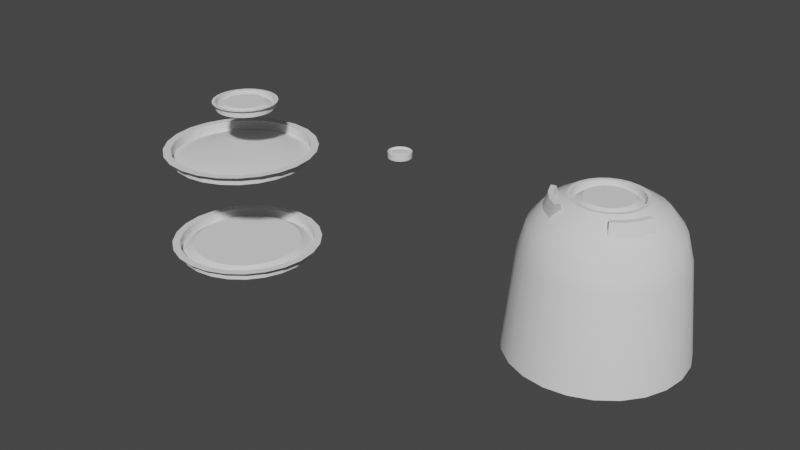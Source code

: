 # Source: Shenzhou.blend  (saved by Blender 3.0.42; exported with 4.5.12 LTS)
import bpy
from mathutils import Matrix  # noqa: F401  (used for matrix-valued properties, if any)

bpy.ops.wm.read_factory_settings(use_empty=True)
scene = bpy.context.scene
scene.name = 'Scene'

# ---- collections
col_collection = bpy.data.collections.new('Collection'); scene.collection.children.link(col_collection)

# ---- node groups
ng_auto_smooth = bpy.data.node_groups.new('Auto Smooth', 'GeometryNodeTree')
_s = ng_auto_smooth.interface.new_socket(name='Geometry', in_out='OUTPUT', socket_type='NodeSocketGeometry')
_s = ng_auto_smooth.interface.new_socket(name='Geometry', in_out='INPUT', socket_type='NodeSocketGeometry')
_s = ng_auto_smooth.interface.new_socket(name='Angle', in_out='INPUT', socket_type='NodeSocketFloat')
_s.subtype = 'ANGLE'
_s.min_value = 0.0
_s.max_value = 3.142
ng_auto_smooth.is_modifier = True
_N = ng_auto_smooth.nodes; _L = ng_auto_smooth.links
n0 = _N.new('NodeGroupOutput'); n0.name = 'Group Output'; n0.location = (480, -100)
n1 = _N.new('NodeGroupInput'); n1.name = 'Group Input'; n1.location = (-420, -300)
n2 = _N.new('NodeGroupInput'); n2.name = 'Group Input.001'; n2.location = (-60, -100)
n3 = _N.new('GeometryNodeSetShadeSmooth'); n3.name = 'Set Shade Smooth'; n3.location = (120, -100)
n3.domain = 'EDGE'
n4 = _N.new('GeometryNodeSetShadeSmooth'); n4.name = 'Set Shade Smooth.001'; n4.location = (300, -100)
n5 = _N.new('GeometryNodeInputMeshEdgeAngle'); n5.name = 'Edge Angle'; n5.location = (-420, -220)
n6 = _N.new('GeometryNodeInputEdgeSmooth'); n6.name = 'Is Edge Smooth'; n6.location = (-60, -160)
n7 = _N.new('GeometryNodeInputShadeSmooth'); n7.name = 'Is Face Smooth'; n7.location = (-240, -340)
n8 = _N.new('FunctionNodeBooleanMath'); n8.name = 'Boolean Math'; n8.location = (-60, -220)
n9 = _N.new('FunctionNodeCompare'); n9.name = 'Compare'; n9.location = (-240, -180)
n9.operation = 'LESS_EQUAL'
_L.new(n5.outputs[0], n9.inputs[0])
_L.new(n4.outputs[0], n0.inputs[0])
_L.new(n1.outputs[1], n9.inputs[1])
_L.new(n9.outputs[0], n8.inputs[0])
_L.new(n7.outputs[0], n8.inputs[1])
_L.new(n2.outputs[0], n3.inputs[0])
_L.new(n6.outputs[0], n3.inputs[1])
_L.new(n3.outputs[0], n4.inputs[0])
_L.new(n8.outputs[0], n3.inputs[2])
n0.is_active_output = True

# ---- world
world_world = bpy.data.worlds.new('World'); scene.world = world_world
world_world.use_nodes = True; world_world.node_tree.nodes.clear()
_N = world_world.node_tree.nodes; _L = world_world.node_tree.links
n0 = _N.new('ShaderNodeOutputWorld'); n0.name = 'World Output'; n0.location = (300, 300)
n1 = _N.new('ShaderNodeBackground'); n1.name = 'Background'; n1.location = (10, 300)
n1.inputs[0].default_value = (0.05088, 0.05088, 0.05088, 1.0)
_L.new(n1.outputs[0], n0.inputs[0])
n0.is_active_output = True
world_world.color = (0.05088, 0.05088, 0.05088)
world_world.use_sun_shadow = False
world_world.sun_shadow_jitter_overblur = 0.0

# ---- meshes
me_cylinder_001 = bpy.data.meshes.new('Cylinder.001')
me_cylinder_001.from_pydata([(0.0, 0.75, -0.6), (-1.863e-09, 0.48, 0.6), (0.1941, 0.7244, -0.6), (0.1242, 0.4636, 0.6), (0.375, 0.6495, -0.6), (0.24, 0.4157, 0.6), (0.5303, 0.5303, -0.6), (0.3394, 0.3394, 0.6), (0.6495, 0.375, -0.6), (0.4157, 0.24, 0.6), (0.7244, 0.1941, -0.6), (0.4636, 0.1242, 0.6), (0.75, -3.278e-08, -0.6), (0.48, -2.178e-08, 0.6), (0.7244, -0.1941, -0.6), (0.4636, -0.1242, 0.6), (0.6495, -0.375, -0.6), (0.4157, -0.24, 0.6), (0.5303, -0.5303, -0.6), (0.3394, -0.3394, 0.6), (0.375, -0.6495, -0.6), (0.24, -0.4157, 0.6), (0.1941, -0.7244, -0.6), (0.1242, -0.4636, 0.6), (-6.557e-08, -0.75, -0.6), (-4.383e-08, -0.48, 0.6), (-0.1941, -0.7244, -0.6), (-0.1242, -0.4636, 0.6), (-0.375, -0.6495, -0.6), (-0.24, -0.4157, 0.6), (-0.5303, -0.5303, -0.6), (-0.3394, -0.3394, 0.6), (-0.6495, -0.375, -0.6), (-0.4157, -0.24, 0.6), (-0.7244, -0.1941, -0.6), (-0.4636, -0.1242, 0.6), (-0.75, 8.944e-09, -0.6), (-0.48, 4.929e-09, 0.6), (-0.7244, 0.1941, -0.6), (-0.4636, 0.1242, 0.6), (-0.6495, 0.375, -0.6), (-0.4157, 0.24, 0.6), (-0.5303, 0.5303, -0.6), (-0.3394, 0.3394, 0.6), (-0.375, 0.6495, -0.6), (-0.24, 0.4157, 0.6), (-0.1941, 0.7244, -0.6), (-0.1242, 0.4636, 0.6), (0.08088, 0.3019, 0.7), (-3.622e-09, 0.3125, 0.7), (0.1562, 0.2706, 0.7), (0.221, 0.221, 0.7), (0.2706, 0.1562, 0.7), (0.3019, 0.08088, 0.7), (0.3125, -1.656e-08, 0.7), (0.3019, -0.08088, 0.7), (0.2706, -0.1563, 0.7), (0.221, -0.221, 0.7), (0.1563, -0.2706, 0.7), (0.08088, -0.3019, 0.7), (-3.094e-08, -0.3125, 0.7), (-0.08088, -0.3019, 0.7), (-0.1562, -0.2706, 0.7), (-0.221, -0.221, 0.7), (-0.2706, -0.1562, 0.7), (-0.3019, -0.08088, 0.7), (-0.3125, 8.291e-10, 0.7), (-0.3019, 0.08088, 0.7), (-0.2706, 0.1562, 0.7), (-0.221, 0.221, 0.7), (-0.1563, 0.2706, 0.7), (-0.08088, 0.3019, 0.7), (-1.748e-10, 0.5996, 0.45), (0.1552, 0.5792, 0.45), (0.2998, 0.5193, 0.45), (0.424, 0.424, 0.45), (0.5193, 0.2998, 0.45), (0.5792, 0.1552, 0.45), (0.5996, -2.621e-08, 0.45), (0.5792, -0.1552, 0.45), (0.5193, -0.2998, 0.45), (0.424, -0.424, 0.45), (0.2998, -0.5193, 0.45), (0.1552, -0.5792, 0.45), (-5.259e-08, -0.5996, 0.45), (-0.1552, -0.5792, 0.45), (-0.2998, -0.5193, 0.45), (-0.424, -0.424, 0.45), (-0.5193, -0.2998, 0.45), (-0.5792, -0.1552, 0.45), (-0.5996, 7.147e-09, 0.45), (-0.5792, 0.1552, 0.45), (-0.5193, 0.2998, 0.45), (-0.424, 0.424, 0.45), (-0.2998, 0.5193, 0.45), (-0.1552, 0.5792, 0.45), (0.1715, 0.6401, 0.216), (0.3313, 0.5739, 0.216), (0.4686, 0.4686, 0.216), (0.5739, 0.3313, 0.216), (0.6401, 0.1715, 0.216), (0.6627, -2.912e-08, 0.216), (0.6401, -0.1715, 0.216), (0.5739, -0.3313, 0.216), (0.4686, -0.4686, 0.216), (0.3313, -0.5739, 0.216), (0.1715, -0.6401, 0.216), (-5.697e-08, -0.6627, 0.216), (-0.1715, -0.6401, 0.216), (-0.3313, -0.5739, 0.216), (-0.4686, -0.4686, 0.216), (-0.5739, -0.3313, 0.216), (-0.6401, -0.1715, 0.216), (-0.6627, 7.745e-09, 0.216), (-0.6401, 0.1715, 0.216), (-0.5739, 0.3313, 0.216), (-0.4686, 0.4686, 0.216), (-0.3313, 0.5739, 0.216), (-0.1715, 0.6401, 0.216), (9.659e-10, 0.6627, 0.216)], [], [(72, 1, 3, 73), (73, 3, 5, 74), (74, 5, 7, 75), (75, 7, 9, 76), (76, 9, 11, 77), (77, 11, 13, 78), (78, 13, 15, 79), (79, 15, 17, 80), (80, 17, 19, 81), (81, 19, 21, 82), (82, 21, 23, 83), (83, 23, 25, 84), (84, 25, 27, 85), (85, 27, 29, 86), (86, 29, 31, 87), (87, 31, 33, 88), (88, 33, 35, 89), (89, 35, 37, 90), (90, 37, 39, 91), (91, 39, 41, 92), (92, 41, 43, 93), (93, 43, 45, 94), (11, 9, 52, 53), (94, 45, 47, 95), (95, 47, 1, 72), (21, 19, 57, 58), (31, 29, 62, 63), (41, 39, 67, 68), (7, 5, 50, 51), (17, 15, 55, 56), (3, 1, 49, 48), (27, 25, 60, 61), (37, 35, 65, 66), (47, 45, 70, 71), (13, 11, 53, 54), (23, 21, 58, 59), (33, 31, 63, 64), (43, 41, 68, 69), (9, 7, 51, 52), (19, 17, 56, 57), (29, 27, 61, 62), (39, 37, 66, 67), (1, 47, 71, 49), (5, 3, 48, 50), (15, 13, 54, 55), (25, 23, 59, 60), (35, 33, 64, 65), (45, 43, 69, 70), (118, 95, 72, 119), (117, 94, 95, 118), (116, 93, 94, 117), (115, 92, 93, 116), (114, 91, 92, 115), (113, 90, 91, 114), (112, 89, 90, 113), (111, 88, 89, 112), (110, 87, 88, 111), (109, 86, 87, 110), (108, 85, 86, 109), (107, 84, 85, 108), (106, 83, 84, 107), (105, 82, 83, 106), (104, 81, 82, 105), (103, 80, 81, 104), (102, 79, 80, 103), (101, 78, 79, 102), (100, 77, 78, 101), (99, 76, 77, 100), (98, 75, 76, 99), (97, 74, 75, 98), (96, 73, 74, 97), (119, 72, 73, 96), (0, 119, 96, 2), (2, 96, 97, 4), (4, 97, 98, 6), (6, 98, 99, 8), (8, 99, 100, 10), (10, 100, 101, 12), (12, 101, 102, 14), (14, 102, 103, 16), (16, 103, 104, 18), (18, 104, 105, 20), (20, 105, 106, 22), (22, 106, 107, 24), (24, 107, 108, 26), (26, 108, 109, 28), (28, 109, 110, 30), (30, 110, 111, 32), (32, 111, 112, 34), (34, 112, 113, 36), (36, 113, 114, 38), (38, 114, 115, 40), (40, 115, 116, 42), (42, 116, 117, 44), (44, 117, 118, 46), (46, 118, 119, 0)])
me_cylinder_001.polygons.foreach_set('use_smooth', [True] * 96)
_uv = me_cylinder_001.uv_layers.new(name='UVMap')
_uv.uv.foreach_set('vector', [1.0, 0.925, 1.0, 1.0, 0.9583, 1.0, 0.9583, 0.925, 0.9583, 0.925, 0.9583, 1.0, 0.9167, 1.0, 0.9167, 0.925, 0.9167, 0.925, 0.9167, 1.0, 0.875, 1.0, 0.875, 0.925, 0.875, 0.925, 0.875, 1.0, 0.8333, 1.0, 0.8333, 0.925, 0.8333, 0.925, 0.8333, 1.0, 0.7917, 1.0, 0.7917, 0.925, 0.7917, 0.925, 0.7917, 1.0, 0.75, 1.0, 0.75, 0.925, 0.75, 0.925, 0.75, 1.0, 0.7083, 1.0, 0.7083, 0.925, 0.7083, 0.925, 0.7083, 1.0, 0.6667, 1.0, 0.6667, 0.925, 0.6667, 0.925, 0.6667, 1.0, 0.625, 1.0, 0.625, 0.925, 0.625, 0.925, 0.625, 1.0, 0.5833, 1.0, 0.5833, 0.925, 0.5833, 0.925, 0.5833, 1.0, 0.5417, 1.0, 0.5417, 0.925, 0.5417, 0.925, 0.5417, 1.0, 0.5, 1.0, 0.5, 0.925, 0.5, 0.925, 0.5, 1.0, 0.4583, 1.0, 0.4583, 0.925, 0.4583, 0.925, 0.4583, 1.0, 0.4167, 1.0, 0.4167, 0.925, 0.4167, 0.925, 0.4167, 1.0, 0.375, 1.0, 0.375, 0.925, 0.375, 0.925, 0.375, 1.0, 0.3333, 1.0, 0.3333, 0.925, 0.3333, 0.925, 0.3333, 1.0, 0.2917, 1.0, 0.2917, 0.925, 0.2917, 0.925, 0.2917, 1.0, 0.25, 1.0, 0.25, 0.925, 0.25, 0.925, 0.25, 1.0, 0.2083, 1.0, 0.2083, 0.925, 0.2083, 0.925, 0.2083, 1.0, 0.1667, 1.0, 0.1667, 0.925, 0.1667, 0.925, 0.1667, 1.0, 0.125, 1.0, 0.125, 0.925, 0.125, 0.925, 0.125, 1.0, 0.08333, 1.0, 0.08333, 0.925, 0.7917, 1.0, 0.8333, 1.0, 0.8333, 1.0, 0.7917, 1.0, 0.08333, 0.925, 0.08333, 1.0, 0.04167, 1.0, 0.04167, 0.925, 0.04167, 0.925, 0.04167, 1.0, -1.863e-07, 1.0, -1.863e-07, 0.925, 0.5833, 1.0, 0.625, 1.0, 0.625, 1.0, 0.5833, 1.0, 0.375, 1.0, 0.4167, 1.0, 0.4167, 1.0, 0.375, 1.0, 0.1667, 1.0, 0.2083, 1.0, 0.2083, 1.0, 0.1667, 1.0, 0.875, 1.0, 0.9167, 1.0, 0.9167, 1.0, 0.875, 1.0, 0.6667, 1.0, 0.7083, 1.0, 0.7083, 1.0, 0.6667, 1.0, 0.9583, 1.0, 1.0, 1.0, 1.0, 1.0, 0.9583, 1.0, 0.4583, 1.0, 0.5, 1.0, 0.5, 1.0, 0.4583, 1.0, 0.25, 1.0, 0.2917, 1.0, 0.2917, 1.0, 0.25, 1.0, 0.04167, 1.0, 0.08333, 1.0, 0.08333, 1.0, 0.04167, 1.0, 0.75, 1.0, 0.7917, 1.0, 0.7917, 1.0, 0.75, 1.0, 0.5417, 1.0, 0.5833, 1.0, 0.5833, 1.0, 0.5417, 1.0, 0.3333, 1.0, 0.375, 1.0, 0.375, 1.0, 0.3333, 1.0, 0.125, 1.0, 0.1667, 1.0, 0.1667, 1.0, 0.125, 1.0, 0.8333, 1.0, 0.875, 1.0, 0.875, 1.0, 0.8333, 1.0, 0.625, 1.0, 0.6667, 1.0, 0.6667, 1.0, 0.625, 1.0, 0.4167, 1.0, 0.4583, 1.0, 0.4583, 1.0, 0.4167, 1.0, 0.2083, 1.0, 0.25, 1.0, 0.25, 1.0, 0.2083, 1.0, -1.863e-07, 1.0, 0.04167, 1.0, 0.04167, 1.0, -1.863e-07, 1.0, 0.9167, 1.0, 0.9583, 1.0, 0.9583, 1.0, 0.9167, 1.0, 0.7083, 1.0, 0.75, 1.0, 0.75, 1.0, 0.7083, 1.0, 0.5, 1.0, 0.5417, 1.0, 0.5417, 1.0, 0.5, 1.0, 0.2917, 1.0, 0.3333, 1.0, 0.3333, 1.0, 0.2917, 1.0, 0.08333, 1.0, 0.125, 1.0, 0.125, 1.0, 0.08333, 1.0, 0.04167, 0.84, 0.04167, 0.925, -1.863e-07, 0.925, -1.863e-07, 0.84, 0.08333, 0.84, 0.08333, 0.925, 0.04167, 0.925, 0.04167, 0.84, 0.125, 0.84, 0.125, 0.925, 0.08333, 0.925, 0.08333, 0.84, 0.1667, 0.84, 0.1667, 0.925, 0.125, 0.925, 0.125, 0.84, 0.2083, 0.84, 0.2083, 0.925, 0.1667, 0.925, 0.1667, 0.84, 0.25, 0.84, 0.25, 0.925, 0.2083, 0.925, 0.2083, 0.84, 0.2917, 0.84, 0.2917, 0.925, 0.25, 0.925, 0.25, 0.84, 0.3333, 0.84, 0.3333, 0.925, 0.2917, 0.925, 0.2917, 0.84, 0.375, 0.84, 0.375, 0.925, 0.3333, 0.925, 0.3333, 0.84, 0.4167, 0.84, 0.4167, 0.925, 0.375, 0.925, 0.375, 0.84, 0.4583, 0.84, 0.4583, 0.925, 0.4167, 0.925, 0.4167, 0.84, 0.5, 0.84, 0.5, 0.925, 0.4583, 0.925, 0.4583, 0.84, 0.5417, 0.84, 0.5417, 0.925, 0.5, 0.925, 0.5, 0.84, 0.5833, 0.84, 0.5833, 0.925, 0.5417, 0.925, 0.5417, 0.84, 0.625, 0.84, 0.625, 0.925, 0.5833, 0.925, 0.5833, 0.84, 0.6667, 0.84, 0.6667, 0.925, 0.625, 0.925, 0.625, 0.84, 0.7083, 0.84, 0.7083, 0.925, 0.6667, 0.925, 0.6667, 0.84, 0.75, 0.84, 0.75, 0.925, 0.7083, 0.925, 0.7083, 0.84, 0.7917, 0.84, 0.7917, 0.925, 0.75, 0.925, 0.75, 0.84, 0.8333, 0.84, 0.8333, 0.925, 0.7917, 0.925, 0.7917, 0.84, 0.875, 0.84, 0.875, 0.925, 0.8333, 0.925, 0.8333, 0.84, 0.9167, 0.84, 0.9167, 0.925, 0.875, 0.925, 0.875, 0.84, 0.9583, 0.84, 0.9583, 0.925, 0.9167, 0.925, 0.9167, 0.84, 1.0, 0.84, 1.0, 0.925, 0.9583, 0.925, 0.9583, 0.84, 1.0, 0.5, 1.0, 0.84, 0.9583, 0.84, 0.9583, 0.5, 0.9583, 0.5, 0.9583, 0.84, 0.9167, 0.84, 0.9167, 0.5, 0.9167, 0.5, 0.9167, 0.84, 0.875, 0.84, 0.875, 0.5, 0.875, 0.5, 0.875, 0.84, 0.8333, 0.84, 0.8333, 0.5, 0.8333, 0.5, 0.8333, 0.84, 0.7917, 0.84, 0.7917, 0.5, 0.7917, 0.5, 0.7917, 0.84, 0.75, 0.84, 0.75, 0.5, 0.75, 0.5, 0.75, 0.84, 0.7083, 0.84, 0.7083, 0.5, 0.7083, 0.5, 0.7083, 0.84, 0.6667, 0.84, 0.6667, 0.5, 0.6667, 0.5, 0.6667, 0.84, 0.625, 0.84, 0.625, 0.5, 0.625, 0.5, 0.625, 0.84, 0.5833, 0.84, 0.5833, 0.5, 0.5833, 0.5, 0.5833, 0.84, 0.5417, 0.84, 0.5417, 0.5, 0.5417, 0.5, 0.5417, 0.84, 0.5, 0.84, 0.5, 0.5, 0.5, 0.5, 0.5, 0.84, 0.4583, 0.84, 0.4583, 0.5, 0.4583, 0.5, 0.4583, 0.84, 0.4167, 0.84, 0.4167, 0.5, 0.4167, 0.5, 0.4167, 0.84, 0.375, 0.84, 0.375, 0.5, 0.375, 0.5, 0.375, 0.84, 0.3333, 0.84, 0.3333, 0.5, 0.3333, 0.5, 0.3333, 0.84, 0.2917, 0.84, 0.2917, 0.5, 0.2917, 0.5, 0.2917, 0.84, 0.25, 0.84, 0.25, 0.5, 0.25, 0.5, 0.25, 0.84, 0.2083, 0.84, 0.2083, 0.5, 0.2083, 0.5, 0.2083, 0.84, 0.1667, 0.84, 0.1667, 0.5, 0.1667, 0.5, 0.1667, 0.84, 0.125, 0.84, 0.125, 0.5, 0.125, 0.5, 0.125, 0.84, 0.08333, 0.84, 0.08333, 0.5, 0.08333, 0.5, 0.08333, 0.84, 0.04167, 0.84, 0.04167, 0.5, 0.04167, 0.5, 0.04167, 0.84, -1.863e-07, 0.84, -1.863e-07, 0.5])
me_cylinder_001.use_remesh_fix_poles = True
me_cylinder_001.use_remesh_preserve_attributes = False
me_cylinder_001.update()
me_cylinder_002 = bpy.data.meshes.new('Cylinder.002')
me_cylinder_002.from_pydata([(0.0, 0.75, 0.0), (0.1941, 0.7244, 0.0), (0.375, 0.6495, 0.0), (0.5303, 0.5303, 0.0), (0.6495, 0.375, 0.0), (0.7244, 0.1941, 0.0), (0.75, -3.278e-08, 0.0), (0.7244, -0.1941, 0.0), (0.6495, -0.375, 0.0), (0.5303, -0.5303, 0.0), (0.375, -0.6495, 0.0), (0.1941, -0.7244, 0.0), (-6.557e-08, -0.75, 0.0), (-0.1941, -0.7244, 0.0), (-0.375, -0.6495, 0.0), (-0.5303, -0.5303, 0.0), (-0.6495, -0.375, 0.0), (-0.7244, -0.1941, 0.0), (-0.75, 8.944e-09, 0.0), (-0.7244, 0.1941, 0.0), (-0.6495, 0.375, 0.0), (-0.5303, 0.5303, 0.0), (-0.375, 0.6495, 0.0), (-0.1941, 0.7244, 0.0), (0.1747, 0.652, 0.0), (-2.384e-08, 0.675, 0.0), (0.3375, 0.5846, 0.0), (0.4773, 0.4773, 0.0), (0.5846, 0.3375, 0.0), (0.652, 0.1747, 0.0), (0.675, -3e-08, 0.0), (0.652, -0.1747, 0.0), (0.5846, -0.3375, 0.0), (0.4773, -0.4773, 0.0), (0.3375, -0.5846, 0.0), (0.1747, -0.652, 0.0), (-8.285e-08, -0.675, 0.0), (-0.1747, -0.652, 0.0), (-0.3375, -0.5846, 0.0), (-0.4773, -0.4773, 0.0), (-0.5846, -0.3375, 0.0), (-0.652, -0.1747, 0.0), (-0.675, 7.553e-09, 0.0), (-0.652, 0.1747, 0.0), (-0.5846, 0.3375, 0.0), (-0.4773, 0.4773, 0.0), (-0.3375, 0.5846, 0.0), (-0.1747, 0.652, 0.0), (0.1747, 0.652, -0.1), (-2.384e-08, 0.675, -0.1), (0.3375, 0.5846, -0.1), (0.4773, 0.4773, -0.1), (0.5846, 0.3375, -0.1), (0.652, 0.1747, -0.1), (0.675, -3e-08, -0.1), (0.652, -0.1747, -0.1), (0.5846, -0.3375, -0.1), (0.4773, -0.4773, -0.1), (0.3375, -0.5846, -0.1), (0.1747, -0.652, -0.1), (-8.285e-08, -0.675, -0.1), (-0.1747, -0.652, -0.1), (-0.3375, -0.5846, -0.1), (-0.4773, -0.4773, -0.1), (-0.5846, -0.3375, -0.1), (-0.652, -0.1747, -0.1), (-0.675, 7.553e-09, -0.1), (-0.652, 0.1747, -0.1), (-0.5846, 0.3375, -0.1), (-0.4773, 0.4773, -0.1), (-0.3375, 0.5846, -0.1), (-0.1747, 0.652, -0.1), (0.05241, 0.1956, -0.03), (-1.74e-07, 0.2025, -0.03), (0.1012, 0.1754, -0.03), (0.1432, 0.1432, -0.03), (0.1754, 0.1012, -0.03), (0.1956, 0.05241, -0.03), (0.2025, -1.248e-08, -0.03), (0.1956, -0.05241, -0.03), (0.1754, -0.1013, -0.03), (0.1432, -0.1432, -0.03), (0.1012, -0.1754, -0.03), (0.05241, -0.1956, -0.03), (-1.917e-07, -0.2025, -0.03), (-0.05241, -0.1956, -0.03), (-0.1013, -0.1754, -0.03), (-0.1432, -0.1432, -0.03), (-0.1754, -0.1012, -0.03), (-0.1956, -0.05241, -0.03), (-0.2025, -1.211e-09, -0.03), (-0.1956, 0.05241, -0.03), (-0.1754, 0.1012, -0.03), (-0.1432, 0.1432, -0.03), (-0.1013, 0.1754, -0.03), (-0.05241, 0.1956, -0.03), (-0.1339, 0.4999, -0.05313), (-0.09317, 0.3477, -0.03501), (-1.24e-07, 0.36, -0.03501), (-7.391e-08, 0.5175, -0.05313), (0.1339, 0.4999, -0.05313), (0.09317, 0.3477, -0.03501), (0.18, 0.3118, -0.03501), (0.2587, 0.4482, -0.05313), (-0.4482, -0.2587, -0.05313), (-0.3118, -0.18, -0.03501), (-0.3477, -0.09317, -0.03501), (-0.4999, -0.1339, -0.05313), (0.3659, -0.3659, -0.05313), (0.2546, -0.2546, -0.03501), (0.18, -0.3118, -0.03501), (0.2587, -0.4482, -0.05313), (0.2546, 0.2546, -0.03501), (0.3659, 0.3659, -0.05313), (-0.36, 1.71e-09, -0.03501), (-0.5175, 4.631e-09, -0.05313), (0.09317, -0.3477, -0.03501), (0.1339, -0.4999, -0.05313), (0.3118, 0.18, -0.03501), (0.4482, 0.2587, -0.05313), (-0.3477, 0.09317, -0.03501), (-0.4999, 0.1339, -0.05313), (-1.554e-07, -0.36, -0.03501), (-1.192e-07, -0.5175, -0.05313), (0.3477, 0.09317, -0.03501), (0.4999, 0.1339, -0.05313), (-0.3118, 0.18, -0.03501), (-0.4482, 0.2587, -0.05313), (-0.09317, -0.3477, -0.03501), (-0.1339, -0.4999, -0.05313), (0.36, -1.832e-08, -0.03501), (0.5175, -2.416e-08, -0.05313), (-0.2546, 0.2546, -0.03501), (-0.3659, 0.3659, -0.05313), (-0.18, -0.3118, -0.03501), (-0.2588, -0.4482, -0.05313), (0.3477, -0.09317, -0.03501), (0.4999, -0.1339, -0.05313), (-0.18, 0.3118, -0.03501), (-0.2588, 0.4482, -0.05313), (-0.2546, -0.2546, -0.03501), (-0.3659, -0.3659, -0.05313), (0.3118, -0.18, -0.03501), (0.4482, -0.2588, -0.05313)], [], [(11, 10, 34, 35), (37, 36, 60, 61), (16, 15, 39, 40), (21, 20, 44, 45), (4, 3, 27, 28), (9, 8, 32, 33), (14, 13, 37, 38), (19, 18, 42, 43), (0, 23, 47, 25), (2, 1, 24, 26), (7, 6, 30, 31), (12, 11, 35, 36), (17, 16, 40, 41), (22, 21, 45, 46), (5, 4, 28, 29), (10, 9, 33, 34), (15, 14, 38, 39), (20, 19, 43, 44), (3, 2, 26, 27), (8, 7, 31, 32), (1, 0, 25, 24), (13, 12, 36, 37), (18, 17, 41, 42), (23, 22, 46, 47), (6, 5, 29, 30), (98, 97, 95, 73), (30, 29, 53, 54), (45, 44, 68, 69), (38, 37, 61, 62), (31, 30, 54, 55), (46, 45, 69, 70), (39, 38, 62, 63), (32, 31, 55, 56), (47, 46, 70, 71), (24, 25, 49, 48), (40, 39, 63, 64), (33, 32, 56, 57), (25, 47, 71, 49), (26, 24, 48, 50), (41, 40, 64, 65), (34, 33, 57, 58), (27, 26, 50, 51), (42, 41, 65, 66), (35, 34, 58, 59), (28, 27, 51, 52), (43, 42, 66, 67), (36, 35, 59, 60), (29, 28, 52, 53), (44, 43, 67, 68), (72, 73, 95, 94, 93, 92, 91, 90, 89, 88, 87, 86, 85, 84, 83, 82, 81, 80, 79, 78, 77, 76, 75, 74), (102, 101, 72, 74), (106, 105, 88, 89), (110, 109, 81, 82), (112, 102, 74, 75), (114, 106, 89, 90), (116, 110, 82, 83), (118, 112, 75, 76), (120, 114, 90, 91), (122, 116, 83, 84), (124, 118, 76, 77), (126, 120, 91, 92), (128, 122, 84, 85), (130, 124, 77, 78), (132, 126, 92, 93), (134, 128, 85, 86), (136, 130, 78, 79), (138, 132, 93, 94), (140, 134, 86, 87), (142, 136, 79, 80), (97, 138, 94, 95), (101, 98, 73, 72), (105, 140, 87, 88), (109, 142, 80, 81), (57, 56, 143, 108), (108, 143, 142, 109), (64, 63, 141, 104), (104, 141, 140, 105), (48, 49, 99, 100), (100, 99, 98, 101), (71, 70, 139, 96), (96, 139, 138, 97), (56, 55, 137, 143), (143, 137, 136, 142), (63, 62, 135, 141), (141, 135, 134, 140), (70, 69, 133, 139), (139, 133, 132, 138), (55, 54, 131, 137), (137, 131, 130, 136), (62, 61, 129, 135), (135, 129, 128, 134), (69, 68, 127, 133), (133, 127, 126, 132), (54, 53, 125, 131), (131, 125, 124, 130), (61, 60, 123, 129), (129, 123, 122, 128), (68, 67, 121, 127), (127, 121, 120, 126), (53, 52, 119, 125), (125, 119, 118, 124), (60, 59, 117, 123), (123, 117, 116, 122), (67, 66, 115, 121), (121, 115, 114, 120), (52, 51, 113, 119), (119, 113, 112, 118), (59, 58, 111, 117), (117, 111, 110, 116), (66, 65, 107, 115), (115, 107, 106, 114), (51, 50, 103, 113), (113, 103, 102, 112), (58, 57, 108, 111), (111, 108, 109, 110), (65, 64, 104, 107), (107, 104, 105, 106), (50, 48, 100, 103), (103, 100, 101, 102), (49, 71, 96, 99), (99, 96, 97, 98)])
me_cylinder_002.polygons.foreach_set('use_smooth', [True] * 121)
_uv = me_cylinder_002.uv_layers.new(name='UVMap')
_uv.uv.foreach_set('vector', [0.5417, 1.0, 0.5833, 1.0, 0.5833, 1.0, 0.5417, 1.0, 0.4583, 1.0, 0.5, 1.0, 0.5, 1.0, 0.4583, 1.0, 0.3333, 1.0, 0.375, 1.0, 0.375, 1.0, 0.3333, 1.0, 0.125, 1.0, 0.1667, 1.0, 0.1667, 1.0, 0.125, 1.0, 0.8333, 1.0, 0.875, 1.0, 0.875, 1.0, 0.8333, 1.0, 0.625, 1.0, 0.6667, 1.0, 0.6667, 1.0, 0.625, 1.0, 0.4167, 1.0, 0.4583, 1.0, 0.4583, 1.0, 0.4167, 1.0, 0.2083, 1.0, 0.25, 1.0, 0.25, 1.0, 0.2083, 1.0, -1.863e-07, 1.0, 0.04167, 1.0, 0.04167, 1.0, -1.863e-07, 1.0, 0.9167, 1.0, 0.9583, 1.0, 0.9583, 1.0, 0.9167, 1.0, 0.7083, 1.0, 0.75, 1.0, 0.75, 1.0, 0.7083, 1.0, 0.5, 1.0, 0.5417, 1.0, 0.5417, 1.0, 0.5, 1.0, 0.2917, 1.0, 0.3333, 1.0, 0.3333, 1.0, 0.2917, 1.0, 0.08333, 1.0, 0.125, 1.0, 0.125, 1.0, 0.08333, 1.0, 0.7917, 1.0, 0.8333, 1.0, 0.8333, 1.0, 0.7917, 1.0, 0.5833, 1.0, 0.625, 1.0, 0.625, 1.0, 0.5833, 1.0, 0.375, 1.0, 0.4167, 1.0, 0.4167, 1.0, 0.375, 1.0, 0.1667, 1.0, 0.2083, 1.0, 0.2083, 1.0, 0.1667, 1.0, 0.875, 1.0, 0.9167, 1.0, 0.9167, 1.0, 0.875, 1.0, 0.6667, 1.0, 0.7083, 1.0, 0.7083, 1.0, 0.6667, 1.0, 0.9583, 1.0, 1.0, 1.0, 1.0, 1.0, 0.9583, 1.0, 0.4583, 1.0, 0.5, 1.0, 0.5, 1.0, 0.4583, 1.0, 0.25, 1.0, 0.2917, 1.0, 0.2917, 1.0, 0.25, 1.0, 0.04167, 1.0, 0.08333, 1.0, 0.08333, 1.0, 0.04167, 1.0, 0.75, 1.0, 0.7917, 1.0, 0.7917, 1.0, 0.75, 1.0, -1.863e-07, 1.0, 0.04167, 1.0, 0.04167, 1.0, -1.863e-07, 1.0, 0.75, 1.0, 0.7917, 1.0, 0.7917, 1.0, 0.75, 1.0, 0.125, 1.0, 0.1667, 1.0, 0.1667, 1.0, 0.125, 1.0, 0.4167, 1.0, 0.4583, 1.0, 0.4583, 1.0, 0.4167, 1.0, 0.7083, 1.0, 0.75, 1.0, 0.75, 1.0, 0.7083, 1.0, 0.08333, 1.0, 0.125, 1.0, 0.125, 1.0, 0.08333, 1.0, 0.375, 1.0, 0.4167, 1.0, 0.4167, 1.0, 0.375, 1.0, 0.6667, 1.0, 0.7083, 1.0, 0.7083, 1.0, 0.6667, 1.0, 0.04167, 1.0, 0.08333, 1.0, 0.08333, 1.0, 0.04167, 1.0, 0.9583, 1.0, 1.0, 1.0, 1.0, 1.0, 0.9583, 1.0, 0.3333, 1.0, 0.375, 1.0, 0.375, 1.0, 0.3333, 1.0, 0.625, 1.0, 0.6667, 1.0, 0.6667, 1.0, 0.625, 1.0, -1.863e-07, 1.0, 0.04167, 1.0, 0.04167, 1.0, -1.863e-07, 1.0, 0.9167, 1.0, 0.9583, 1.0, 0.9583, 1.0, 0.9167, 1.0, 0.2917, 1.0, 0.3333, 1.0, 0.3333, 1.0, 0.2917, 1.0, 0.5833, 1.0, 0.625, 1.0, 0.625, 1.0, 0.5833, 1.0, 0.875, 1.0, 0.9167, 1.0, 0.9167, 1.0, 0.875, 1.0, 0.25, 1.0, 0.2917, 1.0, 0.2917, 1.0, 0.25, 1.0, 0.5417, 1.0, 0.5833, 1.0, 0.5833, 1.0, 0.5417, 1.0, 0.8333, 1.0, 0.875, 1.0, 0.875, 1.0, 0.8333, 1.0, 0.2083, 1.0, 0.25, 1.0, 0.25, 1.0, 0.2083, 1.0, 0.5, 1.0, 0.5417, 1.0, 0.5417, 1.0, 0.5, 1.0, 0.7917, 1.0, 0.8333, 1.0, 0.8333, 1.0, 0.7917, 1.0, 0.1667, 1.0, 0.2083, 1.0, 0.2083, 1.0, 0.1667, 1.0, 0.3121, 0.4818, 0.25, 0.49, 0.1879, 0.4818, 0.13, 0.4578, 0.08029, 0.4197, 0.04215, 0.37, 0.01818, 0.3121, 0.01, 0.25, 0.01818, 0.1879, 0.04215, 0.13, 0.08029, 0.08029, 0.13, 0.04215, 0.1879, 0.01818, 0.25, 0.01, 0.3121, 0.01818, 0.37, 0.04215, 0.4197, 0.08029, 0.4578, 0.13, 0.4818, 0.1879, 0.49, 0.25, 0.4818, 0.3121, 0.4578, 0.37, 0.4197, 0.4197, 0.37, 0.4578, 0.9167, 1.0, 0.9583, 1.0, 0.9583, 1.0, 0.9167, 1.0, 0.2917, 1.0, 0.3333, 1.0, 0.3333, 1.0, 0.2917, 1.0, 0.5833, 1.0, 0.625, 1.0, 0.625, 1.0, 0.5833, 1.0, 0.875, 1.0, 0.9167, 1.0, 0.9167, 1.0, 0.875, 1.0, 0.25, 1.0, 0.2917, 1.0, 0.2917, 1.0, 0.25, 1.0, 0.5417, 1.0, 0.5833, 1.0, 0.5833, 1.0, 0.5417, 1.0, 0.8333, 1.0, 0.875, 1.0, 0.875, 1.0, 0.8333, 1.0, 0.2083, 1.0, 0.25, 1.0, 0.25, 1.0, 0.2083, 1.0, 0.5, 1.0, 0.5417, 1.0, 0.5417, 1.0, 0.5, 1.0, 0.7917, 1.0, 0.8333, 1.0, 0.8333, 1.0, 0.7917, 1.0, 0.1667, 1.0, 0.2083, 1.0, 0.2083, 1.0, 0.1667, 1.0, 0.4583, 1.0, 0.5, 1.0, 0.5, 1.0, 0.4583, 1.0, 0.75, 1.0, 0.7917, 1.0, 0.7917, 1.0, 0.75, 1.0, 0.125, 1.0, 0.1667, 1.0, 0.1667, 1.0, 0.125, 1.0, 0.4167, 1.0, 0.4583, 1.0, 0.4583, 1.0, 0.4167, 1.0, 0.7083, 1.0, 0.75, 1.0, 0.75, 1.0, 0.7083, 1.0, 0.08333, 1.0, 0.125, 1.0, 0.125, 1.0, 0.08333, 1.0, 0.375, 1.0, 0.4167, 1.0, 0.4167, 1.0, 0.375, 1.0, 0.6667, 1.0, 0.7083, 1.0, 0.7083, 1.0, 0.6667, 1.0, 0.04167, 1.0, 0.08333, 1.0, 0.08333, 1.0, 0.04167, 1.0, 0.9583, 1.0, 1.0, 1.0, 1.0, 1.0, 0.9583, 1.0, 0.3333, 1.0, 0.375, 1.0, 0.375, 1.0, 0.3333, 1.0, 0.625, 1.0, 0.6667, 1.0, 0.6667, 1.0, 0.625, 1.0, 0.625, 1.0, 0.6667, 1.0, 0.6667, 1.0, 0.625, 1.0, 0.625, 1.0, 0.6667, 1.0, 0.6667, 1.0, 0.625, 1.0, 0.3333, 1.0, 0.375, 1.0, 0.375, 1.0, 0.3333, 1.0, 0.3333, 1.0, 0.375, 1.0, 0.375, 1.0, 0.3333, 1.0, 0.9583, 1.0, 1.0, 1.0, 1.0, 1.0, 0.9583, 1.0, 0.9583, 1.0, 1.0, 1.0, 1.0, 1.0, 0.9583, 1.0, 0.04167, 1.0, 0.08333, 1.0, 0.08333, 1.0, 0.04167, 1.0, 0.04167, 1.0, 0.08333, 1.0, 0.08333, 1.0, 0.04167, 1.0, 0.6667, 1.0, 0.7083, 1.0, 0.7083, 1.0, 0.6667, 1.0, 0.6667, 1.0, 0.7083, 1.0, 0.7083, 1.0, 0.6667, 1.0, 0.375, 1.0, 0.4167, 1.0, 0.4167, 1.0, 0.375, 1.0, 0.375, 1.0, 0.4167, 1.0, 0.4167, 1.0, 0.375, 1.0, 0.08333, 1.0, 0.125, 1.0, 0.125, 1.0, 0.08333, 1.0, 0.08333, 1.0, 0.125, 1.0, 0.125, 1.0, 0.08333, 1.0, 0.7083, 1.0, 0.75, 1.0, 0.75, 1.0, 0.7083, 1.0, 0.7083, 1.0, 0.75, 1.0, 0.75, 1.0, 0.7083, 1.0, 0.4167, 1.0, 0.4583, 1.0, 0.4583, 1.0, 0.4167, 1.0, 0.4167, 1.0, 0.4583, 1.0, 0.4583, 1.0, 0.4167, 1.0, 0.125, 1.0, 0.1667, 1.0, 0.1667, 1.0, 0.125, 1.0, 0.125, 1.0, 0.1667, 1.0, 0.1667, 1.0, 0.125, 1.0, 0.75, 1.0, 0.7917, 1.0, 0.7917, 1.0, 0.75, 1.0, 0.75, 1.0, 0.7917, 1.0, 0.7917, 1.0, 0.75, 1.0, 0.4583, 1.0, 0.5, 1.0, 0.5, 1.0, 0.4583, 1.0, 0.4583, 1.0, 0.5, 1.0, 0.5, 1.0, 0.4583, 1.0, 0.1667, 1.0, 0.2083, 1.0, 0.2083, 1.0, 0.1667, 1.0, 0.1667, 1.0, 0.2083, 1.0, 0.2083, 1.0, 0.1667, 1.0, 0.7917, 1.0, 0.8333, 1.0, 0.8333, 1.0, 0.7917, 1.0, 0.7917, 1.0, 0.8333, 1.0, 0.8333, 1.0, 0.7917, 1.0, 0.5, 1.0, 0.5417, 1.0, 0.5417, 1.0, 0.5, 1.0, 0.5, 1.0, 0.5417, 1.0, 0.5417, 1.0, 0.5, 1.0, 0.2083, 1.0, 0.25, 1.0, 0.25, 1.0, 0.2083, 1.0, 0.2083, 1.0, 0.25, 1.0, 0.25, 1.0, 0.2083, 1.0, 0.8333, 1.0, 0.875, 1.0, 0.875, 1.0, 0.8333, 1.0, 0.8333, 1.0, 0.875, 1.0, 0.875, 1.0, 0.8333, 1.0, 0.5417, 1.0, 0.5833, 1.0, 0.5833, 1.0, 0.5417, 1.0, 0.5417, 1.0, 0.5833, 1.0, 0.5833, 1.0, 0.5417, 1.0, 0.25, 1.0, 0.2917, 1.0, 0.2917, 1.0, 0.25, 1.0, 0.25, 1.0, 0.2917, 1.0, 0.2917, 1.0, 0.25, 1.0, 0.875, 1.0, 0.9167, 1.0, 0.9167, 1.0, 0.875, 1.0, 0.875, 1.0, 0.9167, 1.0, 0.9167, 1.0, 0.875, 1.0, 0.5833, 1.0, 0.625, 1.0, 0.625, 1.0, 0.5833, 1.0, 0.5833, 1.0, 0.625, 1.0, 0.625, 1.0, 0.5833, 1.0, 0.2917, 1.0, 0.3333, 1.0, 0.3333, 1.0, 0.2917, 1.0, 0.2917, 1.0, 0.3333, 1.0, 0.3333, 1.0, 0.2917, 1.0, 0.9167, 1.0, 0.9583, 1.0, 0.9583, 1.0, 0.9167, 1.0, 0.9167, 1.0, 0.9583, 1.0, 0.9583, 1.0, 0.9167, 1.0, -1.863e-07, 1.0, 0.04167, 1.0, 0.04167, 1.0, -1.863e-07, 1.0, -1.863e-07, 1.0, 0.04167, 1.0, 0.04167, 1.0, -1.863e-07, 1.0])
me_cylinder_002.use_remesh_fix_poles = True
me_cylinder_002.use_remesh_preserve_attributes = False
me_cylinder_002.update()
me_cylinder_003 = bpy.data.meshes.new('Cylinder.003')
me_cylinder_003.from_pydata([(0.0, 0.3125, 0.0), (0.08088, 0.3019, 0.0), (0.1562, 0.2706, 0.0), (0.221, 0.221, 0.0), (0.2706, 0.1562, 0.0), (0.3019, 0.08088, 0.0), (0.3125, -1.366e-08, 0.0), (0.3019, -0.08088, 0.0), (0.2706, -0.1563, 0.0), (0.221, -0.221, 0.0), (0.1563, -0.2706, 0.0), (0.08088, -0.3019, 0.0), (-2.732e-08, -0.3125, 0.0), (-0.08088, -0.3019, 0.0), (-0.1562, -0.2706, 0.0), (-0.221, -0.221, 0.0), (-0.2706, -0.1562, 0.0), (-0.3019, -0.08088, 0.0), (-0.3125, 3.727e-09, 0.0), (-0.3019, 0.08088, 0.0), (-0.2706, 0.1562, 0.0), (-0.221, 0.221, 0.0), (-0.1563, 0.2706, 0.0), (-0.08088, 0.3019, 0.0), (0.07279, 0.2717, 0.0), (0.0, 0.2812, 0.0), (0.1406, 0.2436, 0.0), (0.1989, 0.1989, 0.0), (0.2436, 0.1406, 0.0), (0.2717, 0.07279, 0.0), (0.2812, -1.217e-08, 0.0), (0.2717, -0.07279, 0.0), (0.2436, -0.1406, 0.0), (0.1989, -0.1989, 0.0), (0.1406, -0.2436, 0.0), (0.07279, -0.2717, 0.0), (-2.459e-08, -0.2812, 0.0), (-0.07279, -0.2717, 0.0), (-0.1406, -0.2436, 0.0), (-0.1989, -0.1989, 0.0), (-0.2436, -0.1406, 0.0), (-0.2717, -0.07279, 0.0), (-0.2812, 3.478e-09, 0.0), (-0.2717, 0.07279, 0.0), (-0.2436, 0.1406, 0.0), (-0.1989, 0.1989, 0.0), (-0.1406, 0.2436, 0.0), (-0.07279, 0.2717, 0.0), (0.07279, 0.2717, -0.07), (0.0, 0.2812, -0.07), (0.1406, 0.2436, -0.07), (0.1989, 0.1989, -0.07), (0.2436, 0.1406, -0.07), (0.2717, 0.07279, -0.07), (0.2812, -1.217e-08, -0.07), (0.2717, -0.07279, -0.07), (0.2436, -0.1406, -0.07), (0.1989, -0.1989, -0.07), (0.1406, -0.2436, -0.07), (0.07279, -0.2717, -0.07), (-2.459e-08, -0.2812, -0.07), (-0.07279, -0.2717, -0.07), (-0.1406, -0.2436, -0.07), (-0.1989, -0.1989, -0.07), (-0.2436, -0.1406, -0.07), (-0.2717, -0.07279, -0.07), (-0.2812, 3.478e-09, -0.07), (-0.2717, 0.07279, -0.07), (-0.2436, 0.1406, -0.07), (-0.1989, 0.1989, -0.07), (-0.1406, 0.2436, -0.07), (-0.07279, 0.2717, -0.07), (0.05096, 0.1902, -0.01), (0.0, 0.1969, -0.01), (0.09844, 0.1705, -0.01), (0.1392, 0.1392, -0.01), (0.1705, 0.09844, -0.01), (0.1902, 0.05096, -0.01), (0.1969, -8.519e-09, -0.01), (0.1902, -0.05096, -0.01), (0.1705, -0.09844, -0.01), (0.1392, -0.1392, -0.01), (0.09844, -0.1705, -0.01), (0.05096, -0.1902, -0.01), (-1.721e-08, -0.1969, -0.01), (-0.05096, -0.1902, -0.01), (-0.09844, -0.1705, -0.01), (-0.1392, -0.1392, -0.01), (-0.1705, -0.09844, -0.01), (-0.1902, -0.05095, -0.01), (-0.1969, 2.435e-09, -0.01), (-0.1902, 0.05095, -0.01), (-0.1705, 0.09844, -0.01), (-0.1392, 0.1392, -0.01), (-0.09844, 0.1705, -0.01), (-0.05095, 0.1902, -0.01)], [], [(20, 19, 43, 44), (27, 26, 50, 51), (3, 2, 26, 27), (8, 7, 31, 32), (1, 0, 25, 24), (13, 12, 36, 37), (18, 17, 41, 42), (23, 22, 46, 47), (6, 5, 29, 30), (11, 10, 34, 35), (16, 15, 39, 40), (21, 20, 44, 45), (4, 3, 27, 28), (9, 8, 32, 33), (14, 13, 37, 38), (19, 18, 42, 43), (0, 23, 47, 25), (2, 1, 24, 26), (7, 6, 30, 31), (12, 11, 35, 36), (17, 16, 40, 41), (22, 21, 45, 46), (5, 4, 28, 29), (10, 9, 33, 34), (15, 14, 38, 39), (62, 61, 85, 86), (42, 41, 65, 66), (35, 34, 58, 59), (28, 27, 51, 52), (43, 42, 66, 67), (36, 35, 59, 60), (29, 28, 52, 53), (44, 43, 67, 68), (37, 36, 60, 61), (30, 29, 53, 54), (45, 44, 68, 69), (38, 37, 61, 62), (31, 30, 54, 55), (46, 45, 69, 70), (39, 38, 62, 63), (32, 31, 55, 56), (47, 46, 70, 71), (24, 25, 49, 48), (40, 39, 63, 64), (33, 32, 56, 57), (25, 47, 71, 49), (26, 24, 48, 50), (41, 40, 64, 65), (34, 33, 57, 58), (72, 73, 95, 94, 93, 92, 91, 90, 89, 88, 87, 86, 85, 84, 83, 82, 81, 80, 79, 78, 77, 76, 75, 74), (55, 54, 78, 79), (70, 69, 93, 94), (63, 62, 86, 87), (56, 55, 79, 80), (71, 70, 94, 95), (48, 49, 73, 72), (64, 63, 87, 88), (57, 56, 80, 81), (49, 71, 95, 73), (50, 48, 72, 74), (65, 64, 88, 89), (58, 57, 81, 82), (51, 50, 74, 75), (66, 65, 89, 90), (59, 58, 82, 83), (52, 51, 75, 76), (67, 66, 90, 91), (60, 59, 83, 84), (53, 52, 76, 77), (68, 67, 91, 92), (61, 60, 84, 85), (54, 53, 77, 78), (69, 68, 92, 93)])
me_cylinder_003.polygons.foreach_set('use_smooth', [True] * 73)
_uv = me_cylinder_003.uv_layers.new(name='UVMap')
_uv.uv.foreach_set('vector', [0.1667, 1.0, 0.2083, 1.0, 0.2083, 1.0, 0.1667, 1.0, 0.875, 1.0, 0.9167, 1.0, 0.9167, 1.0, 0.875, 1.0, 0.875, 1.0, 0.9167, 1.0, 0.9167, 1.0, 0.875, 1.0, 0.6667, 1.0, 0.7083, 1.0, 0.7083, 1.0, 0.6667, 1.0, 0.9583, 1.0, 1.0, 1.0, 1.0, 1.0, 0.9583, 1.0, 0.4583, 1.0, 0.5, 1.0, 0.5, 1.0, 0.4583, 1.0, 0.25, 1.0, 0.2917, 1.0, 0.2917, 1.0, 0.25, 1.0, 0.04167, 1.0, 0.08333, 1.0, 0.08333, 1.0, 0.04167, 1.0, 0.75, 1.0, 0.7917, 1.0, 0.7917, 1.0, 0.75, 1.0, 0.5417, 1.0, 0.5833, 1.0, 0.5833, 1.0, 0.5417, 1.0, 0.3333, 1.0, 0.375, 1.0, 0.375, 1.0, 0.3333, 1.0, 0.125, 1.0, 0.1667, 1.0, 0.1667, 1.0, 0.125, 1.0, 0.8333, 1.0, 0.875, 1.0, 0.875, 1.0, 0.8333, 1.0, 0.625, 1.0, 0.6667, 1.0, 0.6667, 1.0, 0.625, 1.0, 0.4167, 1.0, 0.4583, 1.0, 0.4583, 1.0, 0.4167, 1.0, 0.2083, 1.0, 0.25, 1.0, 0.25, 1.0, 0.2083, 1.0, -1.863e-07, 1.0, 0.04167, 1.0, 0.04167, 1.0, -1.863e-07, 1.0, 0.9167, 1.0, 0.9583, 1.0, 0.9583, 1.0, 0.9167, 1.0, 0.7083, 1.0, 0.75, 1.0, 0.75, 1.0, 0.7083, 1.0, 0.5, 1.0, 0.5417, 1.0, 0.5417, 1.0, 0.5, 1.0, 0.2917, 1.0, 0.3333, 1.0, 0.3333, 1.0, 0.2917, 1.0, 0.08333, 1.0, 0.125, 1.0, 0.125, 1.0, 0.08333, 1.0, 0.7917, 1.0, 0.8333, 1.0, 0.8333, 1.0, 0.7917, 1.0, 0.5833, 1.0, 0.625, 1.0, 0.625, 1.0, 0.5833, 1.0, 0.375, 1.0, 0.4167, 1.0, 0.4167, 1.0, 0.375, 1.0, 0.4167, 1.0, 0.4583, 1.0, 0.4583, 1.0, 0.4167, 1.0, 0.25, 1.0, 0.2917, 1.0, 0.2917, 1.0, 0.25, 1.0, 0.5417, 1.0, 0.5833, 1.0, 0.5833, 1.0, 0.5417, 1.0, 0.8333, 1.0, 0.875, 1.0, 0.875, 1.0, 0.8333, 1.0, 0.2083, 1.0, 0.25, 1.0, 0.25, 1.0, 0.2083, 1.0, 0.5, 1.0, 0.5417, 1.0, 0.5417, 1.0, 0.5, 1.0, 0.7917, 1.0, 0.8333, 1.0, 0.8333, 1.0, 0.7917, 1.0, 0.1667, 1.0, 0.2083, 1.0, 0.2083, 1.0, 0.1667, 1.0, 0.4583, 1.0, 0.5, 1.0, 0.5, 1.0, 0.4583, 1.0, 0.75, 1.0, 0.7917, 1.0, 0.7917, 1.0, 0.75, 1.0, 0.125, 1.0, 0.1667, 1.0, 0.1667, 1.0, 0.125, 1.0, 0.4167, 1.0, 0.4583, 1.0, 0.4583, 1.0, 0.4167, 1.0, 0.7083, 1.0, 0.75, 1.0, 0.75, 1.0, 0.7083, 1.0, 0.08333, 1.0, 0.125, 1.0, 0.125, 1.0, 0.08333, 1.0, 0.375, 1.0, 0.4167, 1.0, 0.4167, 1.0, 0.375, 1.0, 0.6667, 1.0, 0.7083, 1.0, 0.7083, 1.0, 0.6667, 1.0, 0.04167, 1.0, 0.08333, 1.0, 0.08333, 1.0, 0.04167, 1.0, 0.9583, 1.0, 1.0, 1.0, 1.0, 1.0, 0.9583, 1.0, 0.3333, 1.0, 0.375, 1.0, 0.375, 1.0, 0.3333, 1.0, 0.625, 1.0, 0.6667, 1.0, 0.6667, 1.0, 0.625, 1.0, -1.863e-07, 1.0, 0.04167, 1.0, 0.04167, 1.0, -1.863e-07, 1.0, 0.9167, 1.0, 0.9583, 1.0, 0.9583, 1.0, 0.9167, 1.0, 0.2917, 1.0, 0.3333, 1.0, 0.3333, 1.0, 0.2917, 1.0, 0.5833, 1.0, 0.625, 1.0, 0.625, 1.0, 0.5833, 1.0, 0.3121, 0.4818, 0.25, 0.49, 0.1879, 0.4818, 0.13, 0.4578, 0.08029, 0.4197, 0.04215, 0.37, 0.01818, 0.3121, 0.01, 0.25, 0.01818, 0.1879, 0.04215, 0.13, 0.08029, 0.08029, 0.13, 0.04215, 0.1879, 0.01818, 0.25, 0.01, 0.3121, 0.01818, 0.37, 0.04215, 0.4197, 0.08029, 0.4578, 0.13, 0.4818, 0.1879, 0.49, 0.25, 0.4818, 0.3121, 0.4578, 0.37, 0.4197, 0.4197, 0.37, 0.4578, 0.7083, 1.0, 0.75, 1.0, 0.75, 1.0, 0.7083, 1.0, 0.08333, 1.0, 0.125, 1.0, 0.125, 1.0, 0.08333, 1.0, 0.375, 1.0, 0.4167, 1.0, 0.4167, 1.0, 0.375, 1.0, 0.6667, 1.0, 0.7083, 1.0, 0.7083, 1.0, 0.6667, 1.0, 0.04167, 1.0, 0.08333, 1.0, 0.08333, 1.0, 0.04167, 1.0, 0.9583, 1.0, 1.0, 1.0, 1.0, 1.0, 0.9583, 1.0, 0.3333, 1.0, 0.375, 1.0, 0.375, 1.0, 0.3333, 1.0, 0.625, 1.0, 0.6667, 1.0, 0.6667, 1.0, 0.625, 1.0, -1.863e-07, 1.0, 0.04167, 1.0, 0.04167, 1.0, -1.863e-07, 1.0, 0.9167, 1.0, 0.9583, 1.0, 0.9583, 1.0, 0.9167, 1.0, 0.2917, 1.0, 0.3333, 1.0, 0.3333, 1.0, 0.2917, 1.0, 0.5833, 1.0, 0.625, 1.0, 0.625, 1.0, 0.5833, 1.0, 0.875, 1.0, 0.9167, 1.0, 0.9167, 1.0, 0.875, 1.0, 0.25, 1.0, 0.2917, 1.0, 0.2917, 1.0, 0.25, 1.0, 0.5417, 1.0, 0.5833, 1.0, 0.5833, 1.0, 0.5417, 1.0, 0.8333, 1.0, 0.875, 1.0, 0.875, 1.0, 0.8333, 1.0, 0.2083, 1.0, 0.25, 1.0, 0.25, 1.0, 0.2083, 1.0, 0.5, 1.0, 0.5417, 1.0, 0.5417, 1.0, 0.5, 1.0, 0.7917, 1.0, 0.8333, 1.0, 0.8333, 1.0, 0.7917, 1.0, 0.1667, 1.0, 0.2083, 1.0, 0.2083, 1.0, 0.1667, 1.0, 0.4583, 1.0, 0.5, 1.0, 0.5, 1.0, 0.4583, 1.0, 0.75, 1.0, 0.7917, 1.0, 0.7917, 1.0, 0.75, 1.0, 0.125, 1.0, 0.1667, 1.0, 0.1667, 1.0, 0.125, 1.0])
me_cylinder_003.use_remesh_fix_poles = True
me_cylinder_003.use_remesh_preserve_attributes = False
me_cylinder_003.update()
me_cylinder_005 = bpy.data.meshes.new('Cylinder.005')
me_cylinder_005.from_pydata([(0.0, 0.75, -2.235e-08), (0.1941, 0.7244, -2.235e-08), (0.375, 0.6495, -2.235e-08), (0.5303, 0.5303, -2.235e-08), (0.6495, 0.375, -2.235e-08), (0.7244, 0.1941, -2.235e-08), (0.75, -3.278e-08, -2.235e-08), (0.7244, -0.1941, -2.235e-08), (0.6495, -0.375, -2.235e-08), (0.5303, -0.5303, -2.235e-08), (0.375, -0.6495, -2.235e-08), (0.1941, -0.7244, -2.235e-08), (-6.557e-08, -0.75, -2.235e-08), (-0.1941, -0.7244, -2.235e-08), (-0.375, -0.6495, -2.235e-08), (-0.5303, -0.5303, -2.235e-08), (-0.6495, -0.375, -2.235e-08), (-0.7244, -0.1941, -2.235e-08), (-0.75, 8.944e-09, -2.235e-08), (-0.7244, 0.1941, -2.235e-08), (-0.6495, 0.375, -2.235e-08), (-0.5303, 0.5303, -2.235e-08), (-0.375, 0.6495, -2.235e-08), (-0.1941, 0.7244, -2.235e-08), (0.1747, 0.652, -2.012e-08), (-2.384e-08, 0.675, -2.012e-08), (0.3375, 0.5846, -2.012e-08), (0.4773, 0.4773, -2.012e-08), (0.5846, 0.3375, -2.012e-08), (0.652, 0.1747, -2.012e-08), (0.675, -3e-08, -2.012e-08), (0.652, -0.1747, -2.012e-08), (0.5846, -0.3375, -2.012e-08), (0.4773, -0.4773, -2.012e-08), (0.3375, -0.5846, -2.012e-08), (0.1747, -0.652, -2.012e-08), (-8.285e-08, -0.675, -2.012e-08), (-0.1747, -0.652, -2.012e-08), (-0.3375, -0.5846, -2.012e-08), (-0.4773, -0.4773, -2.012e-08), (-0.5846, -0.3375, -2.012e-08), (-0.652, -0.1747, -2.012e-08), (-0.675, 7.553e-09, -2.012e-08), (-0.652, 0.1747, -2.012e-08), (-0.5846, 0.3375, -2.012e-08), (-0.4773, 0.4773, -2.012e-08), (-0.3375, 0.5846, -2.012e-08), (-0.1747, 0.652, -2.012e-08), (0.1747, 0.652, -0.1), (-2.384e-08, 0.675, -0.1), (0.3375, 0.5846, -0.1), (0.4773, 0.4773, -0.1), (0.5846, 0.3375, -0.1), (0.652, 0.1747, -0.1), (0.675, -3e-08, -0.1), (0.652, -0.1747, -0.1), (0.5846, -0.3375, -0.1), (0.4773, -0.4773, -0.1), (0.3375, -0.5846, -0.1), (0.1747, -0.652, -0.1), (-8.285e-08, -0.675, -0.1), (-0.1747, -0.652, -0.1), (-0.3375, -0.5846, -0.1), (-0.4773, -0.4773, -0.1), (-0.5846, -0.3375, -0.1), (-0.652, -0.1747, -0.1), (-0.675, 7.553e-09, -0.1), (-0.652, 0.1747, -0.1), (-0.5846, 0.3375, -0.1), (-0.4773, 0.4773, -0.1), (-0.3375, 0.5846, -0.1), (-0.1747, 0.652, -0.1), (0.1398, 0.5216, -0.02), (-6.676e-08, 0.54, -0.02), (0.27, 0.4677, -0.02), (0.3818, 0.3818, -0.02), (0.4677, 0.27, -0.02), (0.5216, 0.1398, -0.02), (0.54, -2.499e-08, -0.02), (0.5216, -0.1398, -0.02), (0.4677, -0.27, -0.02), (0.3818, -0.3818, -0.02), (0.27, -0.4677, -0.02), (0.1398, -0.5216, -0.02), (-1.14e-07, -0.54, -0.02), (-0.1398, -0.5216, -0.02), (-0.27, -0.4677, -0.02), (-0.3818, -0.3818, -0.02), (-0.4677, -0.27, -0.02), (-0.5216, -0.1398, -0.02), (-0.54, 5.049e-09, -0.02), (-0.5216, 0.1398, -0.02), (-0.4677, 0.27, -0.02), (-0.3818, 0.3818, -0.02), (-0.27, 0.4677, -0.02), (-0.1398, 0.5216, -0.02)], [], [(11, 10, 34, 35), (37, 36, 60, 61), (16, 15, 39, 40), (21, 20, 44, 45), (4, 3, 27, 28), (9, 8, 32, 33), (14, 13, 37, 38), (19, 18, 42, 43), (0, 23, 47, 25), (2, 1, 24, 26), (7, 6, 30, 31), (12, 11, 35, 36), (17, 16, 40, 41), (22, 21, 45, 46), (5, 4, 28, 29), (10, 9, 33, 34), (15, 14, 38, 39), (20, 19, 43, 44), (3, 2, 26, 27), (8, 7, 31, 32), (1, 0, 25, 24), (13, 12, 36, 37), (18, 17, 41, 42), (23, 22, 46, 47), (6, 5, 29, 30), (49, 71, 95, 73), (30, 29, 53, 54), (45, 44, 68, 69), (38, 37, 61, 62), (31, 30, 54, 55), (46, 45, 69, 70), (39, 38, 62, 63), (32, 31, 55, 56), (47, 46, 70, 71), (24, 25, 49, 48), (40, 39, 63, 64), (33, 32, 56, 57), (25, 47, 71, 49), (26, 24, 48, 50), (41, 40, 64, 65), (34, 33, 57, 58), (27, 26, 50, 51), (42, 41, 65, 66), (35, 34, 58, 59), (28, 27, 51, 52), (43, 42, 66, 67), (36, 35, 59, 60), (29, 28, 52, 53), (44, 43, 67, 68), (72, 73, 95, 94, 93, 92, 91, 90, 89, 88, 87, 86, 85, 84, 83, 82, 81, 80, 79, 78, 77, 76, 75, 74), (50, 48, 72, 74), (65, 64, 88, 89), (58, 57, 81, 82), (51, 50, 74, 75), (66, 65, 89, 90), (59, 58, 82, 83), (52, 51, 75, 76), (67, 66, 90, 91), (60, 59, 83, 84), (53, 52, 76, 77), (68, 67, 91, 92), (61, 60, 84, 85), (54, 53, 77, 78), (69, 68, 92, 93), (62, 61, 85, 86), (55, 54, 78, 79), (70, 69, 93, 94), (63, 62, 86, 87), (56, 55, 79, 80), (71, 70, 94, 95), (48, 49, 73, 72), (64, 63, 87, 88), (57, 56, 80, 81)])
me_cylinder_005.polygons.foreach_set('use_smooth', [True] * 73)
_uv = me_cylinder_005.uv_layers.new(name='UVMap')
_uv.uv.foreach_set('vector', [0.5417, 1.0, 0.5833, 1.0, 0.5833, 1.0, 0.5417, 1.0, 0.4583, 1.0, 0.5, 1.0, 0.5, 1.0, 0.4583, 1.0, 0.3333, 1.0, 0.375, 1.0, 0.375, 1.0, 0.3333, 1.0, 0.125, 1.0, 0.1667, 1.0, 0.1667, 1.0, 0.125, 1.0, 0.8333, 1.0, 0.875, 1.0, 0.875, 1.0, 0.8333, 1.0, 0.625, 1.0, 0.6667, 1.0, 0.6667, 1.0, 0.625, 1.0, 0.4167, 1.0, 0.4583, 1.0, 0.4583, 1.0, 0.4167, 1.0, 0.2083, 1.0, 0.25, 1.0, 0.25, 1.0, 0.2083, 1.0, -1.863e-07, 1.0, 0.04167, 1.0, 0.04167, 1.0, -1.863e-07, 1.0, 0.9167, 1.0, 0.9583, 1.0, 0.9583, 1.0, 0.9167, 1.0, 0.7083, 1.0, 0.75, 1.0, 0.75, 1.0, 0.7083, 1.0, 0.5, 1.0, 0.5417, 1.0, 0.5417, 1.0, 0.5, 1.0, 0.2917, 1.0, 0.3333, 1.0, 0.3333, 1.0, 0.2917, 1.0, 0.08333, 1.0, 0.125, 1.0, 0.125, 1.0, 0.08333, 1.0, 0.7917, 1.0, 0.8333, 1.0, 0.8333, 1.0, 0.7917, 1.0, 0.5833, 1.0, 0.625, 1.0, 0.625, 1.0, 0.5833, 1.0, 0.375, 1.0, 0.4167, 1.0, 0.4167, 1.0, 0.375, 1.0, 0.1667, 1.0, 0.2083, 1.0, 0.2083, 1.0, 0.1667, 1.0, 0.875, 1.0, 0.9167, 1.0, 0.9167, 1.0, 0.875, 1.0, 0.6667, 1.0, 0.7083, 1.0, 0.7083, 1.0, 0.6667, 1.0, 0.9583, 1.0, 1.0, 1.0, 1.0, 1.0, 0.9583, 1.0, 0.4583, 1.0, 0.5, 1.0, 0.5, 1.0, 0.4583, 1.0, 0.25, 1.0, 0.2917, 1.0, 0.2917, 1.0, 0.25, 1.0, 0.04167, 1.0, 0.08333, 1.0, 0.08333, 1.0, 0.04167, 1.0, 0.75, 1.0, 0.7917, 1.0, 0.7917, 1.0, 0.75, 1.0, -1.863e-07, 1.0, 0.04167, 1.0, 0.04167, 1.0, -1.863e-07, 1.0, 0.75, 1.0, 0.7917, 1.0, 0.7917, 1.0, 0.75, 1.0, 0.125, 1.0, 0.1667, 1.0, 0.1667, 1.0, 0.125, 1.0, 0.4167, 1.0, 0.4583, 1.0, 0.4583, 1.0, 0.4167, 1.0, 0.7083, 1.0, 0.75, 1.0, 0.75, 1.0, 0.7083, 1.0, 0.08333, 1.0, 0.125, 1.0, 0.125, 1.0, 0.08333, 1.0, 0.375, 1.0, 0.4167, 1.0, 0.4167, 1.0, 0.375, 1.0, 0.6667, 1.0, 0.7083, 1.0, 0.7083, 1.0, 0.6667, 1.0, 0.04167, 1.0, 0.08333, 1.0, 0.08333, 1.0, 0.04167, 1.0, 0.9583, 1.0, 1.0, 1.0, 1.0, 1.0, 0.9583, 1.0, 0.3333, 1.0, 0.375, 1.0, 0.375, 1.0, 0.3333, 1.0, 0.625, 1.0, 0.6667, 1.0, 0.6667, 1.0, 0.625, 1.0, -1.863e-07, 1.0, 0.04167, 1.0, 0.04167, 1.0, -1.863e-07, 1.0, 0.9167, 1.0, 0.9583, 1.0, 0.9583, 1.0, 0.9167, 1.0, 0.2917, 1.0, 0.3333, 1.0, 0.3333, 1.0, 0.2917, 1.0, 0.5833, 1.0, 0.625, 1.0, 0.625, 1.0, 0.5833, 1.0, 0.875, 1.0, 0.9167, 1.0, 0.9167, 1.0, 0.875, 1.0, 0.25, 1.0, 0.2917, 1.0, 0.2917, 1.0, 0.25, 1.0, 0.5417, 1.0, 0.5833, 1.0, 0.5833, 1.0, 0.5417, 1.0, 0.8333, 1.0, 0.875, 1.0, 0.875, 1.0, 0.8333, 1.0, 0.2083, 1.0, 0.25, 1.0, 0.25, 1.0, 0.2083, 1.0, 0.5, 1.0, 0.5417, 1.0, 0.5417, 1.0, 0.5, 1.0, 0.7917, 1.0, 0.8333, 1.0, 0.8333, 1.0, 0.7917, 1.0, 0.1667, 1.0, 0.2083, 1.0, 0.2083, 1.0, 0.1667, 1.0, 0.3121, 0.4818, 0.25, 0.49, 0.1879, 0.4818, 0.13, 0.4578, 0.08029, 0.4197, 0.04215, 0.37, 0.01818, 0.3121, 0.01, 0.25, 0.01818, 0.1879, 0.04215, 0.13, 0.08029, 0.08029, 0.13, 0.04215, 0.1879, 0.01818, 0.25, 0.01, 0.3121, 0.01818, 0.37, 0.04215, 0.4197, 0.08029, 0.4578, 0.13, 0.4818, 0.1879, 0.49, 0.25, 0.4818, 0.3121, 0.4578, 0.37, 0.4197, 0.4197, 0.37, 0.4578, 0.9167, 1.0, 0.9583, 1.0, 0.9583, 1.0, 0.9167, 1.0, 0.2917, 1.0, 0.3333, 1.0, 0.3333, 1.0, 0.2917, 1.0, 0.5833, 1.0, 0.625, 1.0, 0.625, 1.0, 0.5833, 1.0, 0.875, 1.0, 0.9167, 1.0, 0.9167, 1.0, 0.875, 1.0, 0.25, 1.0, 0.2917, 1.0, 0.2917, 1.0, 0.25, 1.0, 0.5417, 1.0, 0.5833, 1.0, 0.5833, 1.0, 0.5417, 1.0, 0.8333, 1.0, 0.875, 1.0, 0.875, 1.0, 0.8333, 1.0, 0.2083, 1.0, 0.25, 1.0, 0.25, 1.0, 0.2083, 1.0, 0.5, 1.0, 0.5417, 1.0, 0.5417, 1.0, 0.5, 1.0, 0.7917, 1.0, 0.8333, 1.0, 0.8333, 1.0, 0.7917, 1.0, 0.1667, 1.0, 0.2083, 1.0, 0.2083, 1.0, 0.1667, 1.0, 0.4583, 1.0, 0.5, 1.0, 0.5, 1.0, 0.4583, 1.0, 0.75, 1.0, 0.7917, 1.0, 0.7917, 1.0, 0.75, 1.0, 0.125, 1.0, 0.1667, 1.0, 0.1667, 1.0, 0.125, 1.0, 0.4167, 1.0, 0.4583, 1.0, 0.4583, 1.0, 0.4167, 1.0, 0.7083, 1.0, 0.75, 1.0, 0.75, 1.0, 0.7083, 1.0, 0.08333, 1.0, 0.125, 1.0, 0.125, 1.0, 0.08333, 1.0, 0.375, 1.0, 0.4167, 1.0, 0.4167, 1.0, 0.375, 1.0, 0.6667, 1.0, 0.7083, 1.0, 0.7083, 1.0, 0.6667, 1.0, 0.04167, 1.0, 0.08333, 1.0, 0.08333, 1.0, 0.04167, 1.0, 0.9583, 1.0, 1.0, 1.0, 1.0, 1.0, 0.9583, 1.0, 0.3333, 1.0, 0.375, 1.0, 0.375, 1.0, 0.3333, 1.0, 0.625, 1.0, 0.6667, 1.0, 0.6667, 1.0, 0.625, 1.0])
me_cylinder_005.use_remesh_fix_poles = True
me_cylinder_005.use_remesh_preserve_attributes = False
me_cylinder_005.update()
me_cylinder_006 = bpy.data.meshes.new('Cylinder.006')
me_cylinder_006.from_pydata([(0.0, 0.75, -2.235e-08), (0.1941, 0.7244, -2.235e-08), (0.375, 0.6495, -2.235e-08), (0.5303, 0.5303, -2.235e-08), (0.6495, 0.375, -2.235e-08), (0.7244, 0.1941, -2.235e-08), (0.75, -3.278e-08, -2.235e-08), (0.7244, -0.1941, -2.235e-08), (0.6495, -0.375, -2.235e-08), (0.5303, -0.5303, -2.235e-08), (0.375, -0.6495, -2.235e-08), (0.1941, -0.7244, -2.235e-08), (-6.557e-08, -0.75, -2.235e-08), (-0.1941, -0.7244, -2.235e-08), (-0.375, -0.6495, -2.235e-08), (-0.5303, -0.5303, -2.235e-08), (-0.6495, -0.375, -2.235e-08), (-0.7244, -0.1941, -2.235e-08), (-0.75, 8.944e-09, -2.235e-08), (-0.7244, 0.1941, -2.235e-08), (-0.6495, 0.375, -2.235e-08), (-0.5303, 0.5303, -2.235e-08), (-0.375, 0.6495, -2.235e-08), (-0.1941, 0.7244, -2.235e-08), (0.1747, 0.652, -2.012e-08), (-2.384e-08, 0.675, -2.012e-08), (0.3375, 0.5846, -2.012e-08), (0.4773, 0.4773, -2.012e-08), (0.5846, 0.3375, -2.012e-08), (0.652, 0.1747, -2.012e-08), (0.675, -3e-08, -2.012e-08), (0.652, -0.1747, -2.012e-08), (0.5846, -0.3375, -2.012e-08), (0.4773, -0.4773, -2.012e-08), (0.3375, -0.5846, -2.012e-08), (0.1747, -0.652, -2.012e-08), (-8.285e-08, -0.675, -2.012e-08), (-0.1747, -0.652, -2.012e-08), (-0.3375, -0.5846, -2.012e-08), (-0.4773, -0.4773, -2.012e-08), (-0.5846, -0.3375, -2.012e-08), (-0.652, -0.1747, -2.012e-08), (-0.675, 7.553e-09, -2.012e-08), (-0.652, 0.1747, -2.012e-08), (-0.5846, 0.3375, -2.012e-08), (-0.4773, 0.4773, -2.012e-08), (-0.3375, 0.5846, -2.012e-08), (-0.1747, 0.652, -2.012e-08), (0.1747, 0.652, -0.1), (-2.384e-08, 0.675, -0.1), (0.3375, 0.5846, -0.1), (0.4773, 0.4773, -0.1), (0.5846, 0.3375, -0.1), (0.652, 0.1747, -0.1), (0.675, -3e-08, -0.1), (0.652, -0.1747, -0.1), (0.5846, -0.3375, -0.1), (0.4773, -0.4773, -0.1), (0.3375, -0.5846, -0.1), (0.1747, -0.652, -0.1), (-8.285e-08, -0.675, -0.1), (-0.1747, -0.652, -0.1), (-0.3375, -0.5846, -0.1), (-0.4773, -0.4773, -0.1), (-0.5846, -0.3375, -0.1), (-0.652, -0.1747, -0.1), (-0.675, 7.553e-09, -0.1), (-0.652, 0.1747, -0.1), (-0.5846, 0.3375, -0.1), (-0.4773, 0.4773, -0.1), (-0.3375, 0.5846, -0.1), (-0.1747, 0.652, -0.1), (0.1398, 0.5216, -0.02), (-6.676e-08, 0.54, -0.02), (0.27, 0.4677, -0.02), (0.3818, 0.3818, -0.02), (0.4677, 0.27, -0.02), (0.5216, 0.1398, -0.02), (0.54, -2.499e-08, -0.02), (0.5216, -0.1398, -0.02), (0.4677, -0.27, -0.02), (0.3818, -0.3818, -0.02), (0.27, -0.4677, -0.02), (0.1398, -0.5216, -0.02), (-1.14e-07, -0.54, -0.02), (-0.1398, -0.5216, -0.02), (-0.27, -0.4677, -0.02), (-0.3818, -0.3818, -0.02), (-0.4677, -0.27, -0.02), (-0.5216, -0.1398, -0.02), (-0.54, 5.049e-09, -0.02), (-0.5216, 0.1398, -0.02), (-0.4677, 0.27, -0.02), (-0.3818, 0.3818, -0.02), (-0.27, 0.4677, -0.02), (-0.1398, 0.5216, -0.02)], [], [(11, 10, 34, 35), (37, 36, 60, 61), (16, 15, 39, 40), (21, 20, 44, 45), (4, 3, 27, 28), (9, 8, 32, 33), (14, 13, 37, 38), (19, 18, 42, 43), (0, 23, 47, 25), (2, 1, 24, 26), (7, 6, 30, 31), (12, 11, 35, 36), (17, 16, 40, 41), (22, 21, 45, 46), (5, 4, 28, 29), (10, 9, 33, 34), (15, 14, 38, 39), (20, 19, 43, 44), (3, 2, 26, 27), (8, 7, 31, 32), (1, 0, 25, 24), (13, 12, 36, 37), (18, 17, 41, 42), (23, 22, 46, 47), (6, 5, 29, 30), (49, 71, 95, 73), (30, 29, 53, 54), (45, 44, 68, 69), (38, 37, 61, 62), (31, 30, 54, 55), (46, 45, 69, 70), (39, 38, 62, 63), (32, 31, 55, 56), (47, 46, 70, 71), (24, 25, 49, 48), (40, 39, 63, 64), (33, 32, 56, 57), (25, 47, 71, 49), (26, 24, 48, 50), (41, 40, 64, 65), (34, 33, 57, 58), (27, 26, 50, 51), (42, 41, 65, 66), (35, 34, 58, 59), (28, 27, 51, 52), (43, 42, 66, 67), (36, 35, 59, 60), (29, 28, 52, 53), (44, 43, 67, 68), (72, 73, 95, 94, 93, 92, 91, 90, 89, 88, 87, 86, 85, 84, 83, 82, 81, 80, 79, 78, 77, 76, 75, 74), (50, 48, 72, 74), (65, 64, 88, 89), (58, 57, 81, 82), (51, 50, 74, 75), (66, 65, 89, 90), (59, 58, 82, 83), (52, 51, 75, 76), (67, 66, 90, 91), (60, 59, 83, 84), (53, 52, 76, 77), (68, 67, 91, 92), (61, 60, 84, 85), (54, 53, 77, 78), (69, 68, 92, 93), (62, 61, 85, 86), (55, 54, 78, 79), (70, 69, 93, 94), (63, 62, 86, 87), (56, 55, 79, 80), (71, 70, 94, 95), (48, 49, 73, 72), (64, 63, 87, 88), (57, 56, 80, 81)])
me_cylinder_006.polygons.foreach_set('use_smooth', [True] * 73)
_uv = me_cylinder_006.uv_layers.new(name='UVMap')
_uv.uv.foreach_set('vector', [0.5417, 1.0, 0.5833, 1.0, 0.5833, 1.0, 0.5417, 1.0, 0.4583, 1.0, 0.5, 1.0, 0.5, 1.0, 0.4583, 1.0, 0.3333, 1.0, 0.375, 1.0, 0.375, 1.0, 0.3333, 1.0, 0.125, 1.0, 0.1667, 1.0, 0.1667, 1.0, 0.125, 1.0, 0.8333, 1.0, 0.875, 1.0, 0.875, 1.0, 0.8333, 1.0, 0.625, 1.0, 0.6667, 1.0, 0.6667, 1.0, 0.625, 1.0, 0.4167, 1.0, 0.4583, 1.0, 0.4583, 1.0, 0.4167, 1.0, 0.2083, 1.0, 0.25, 1.0, 0.25, 1.0, 0.2083, 1.0, -1.863e-07, 1.0, 0.04167, 1.0, 0.04167, 1.0, -1.863e-07, 1.0, 0.9167, 1.0, 0.9583, 1.0, 0.9583, 1.0, 0.9167, 1.0, 0.7083, 1.0, 0.75, 1.0, 0.75, 1.0, 0.7083, 1.0, 0.5, 1.0, 0.5417, 1.0, 0.5417, 1.0, 0.5, 1.0, 0.2917, 1.0, 0.3333, 1.0, 0.3333, 1.0, 0.2917, 1.0, 0.08333, 1.0, 0.125, 1.0, 0.125, 1.0, 0.08333, 1.0, 0.7917, 1.0, 0.8333, 1.0, 0.8333, 1.0, 0.7917, 1.0, 0.5833, 1.0, 0.625, 1.0, 0.625, 1.0, 0.5833, 1.0, 0.375, 1.0, 0.4167, 1.0, 0.4167, 1.0, 0.375, 1.0, 0.1667, 1.0, 0.2083, 1.0, 0.2083, 1.0, 0.1667, 1.0, 0.875, 1.0, 0.9167, 1.0, 0.9167, 1.0, 0.875, 1.0, 0.6667, 1.0, 0.7083, 1.0, 0.7083, 1.0, 0.6667, 1.0, 0.9583, 1.0, 1.0, 1.0, 1.0, 1.0, 0.9583, 1.0, 0.4583, 1.0, 0.5, 1.0, 0.5, 1.0, 0.4583, 1.0, 0.25, 1.0, 0.2917, 1.0, 0.2917, 1.0, 0.25, 1.0, 0.04167, 1.0, 0.08333, 1.0, 0.08333, 1.0, 0.04167, 1.0, 0.75, 1.0, 0.7917, 1.0, 0.7917, 1.0, 0.75, 1.0, -1.863e-07, 1.0, 0.04167, 1.0, 0.04167, 1.0, -1.863e-07, 1.0, 0.75, 1.0, 0.7917, 1.0, 0.7917, 1.0, 0.75, 1.0, 0.125, 1.0, 0.1667, 1.0, 0.1667, 1.0, 0.125, 1.0, 0.4167, 1.0, 0.4583, 1.0, 0.4583, 1.0, 0.4167, 1.0, 0.7083, 1.0, 0.75, 1.0, 0.75, 1.0, 0.7083, 1.0, 0.08333, 1.0, 0.125, 1.0, 0.125, 1.0, 0.08333, 1.0, 0.375, 1.0, 0.4167, 1.0, 0.4167, 1.0, 0.375, 1.0, 0.6667, 1.0, 0.7083, 1.0, 0.7083, 1.0, 0.6667, 1.0, 0.04167, 1.0, 0.08333, 1.0, 0.08333, 1.0, 0.04167, 1.0, 0.9583, 1.0, 1.0, 1.0, 1.0, 1.0, 0.9583, 1.0, 0.3333, 1.0, 0.375, 1.0, 0.375, 1.0, 0.3333, 1.0, 0.625, 1.0, 0.6667, 1.0, 0.6667, 1.0, 0.625, 1.0, -1.863e-07, 1.0, 0.04167, 1.0, 0.04167, 1.0, -1.863e-07, 1.0, 0.9167, 1.0, 0.9583, 1.0, 0.9583, 1.0, 0.9167, 1.0, 0.2917, 1.0, 0.3333, 1.0, 0.3333, 1.0, 0.2917, 1.0, 0.5833, 1.0, 0.625, 1.0, 0.625, 1.0, 0.5833, 1.0, 0.875, 1.0, 0.9167, 1.0, 0.9167, 1.0, 0.875, 1.0, 0.25, 1.0, 0.2917, 1.0, 0.2917, 1.0, 0.25, 1.0, 0.5417, 1.0, 0.5833, 1.0, 0.5833, 1.0, 0.5417, 1.0, 0.8333, 1.0, 0.875, 1.0, 0.875, 1.0, 0.8333, 1.0, 0.2083, 1.0, 0.25, 1.0, 0.25, 1.0, 0.2083, 1.0, 0.5, 1.0, 0.5417, 1.0, 0.5417, 1.0, 0.5, 1.0, 0.7917, 1.0, 0.8333, 1.0, 0.8333, 1.0, 0.7917, 1.0, 0.1667, 1.0, 0.2083, 1.0, 0.2083, 1.0, 0.1667, 1.0, 0.3121, 0.4818, 0.25, 0.49, 0.1879, 0.4818, 0.13, 0.4578, 0.08029, 0.4197, 0.04215, 0.37, 0.01818, 0.3121, 0.01, 0.25, 0.01818, 0.1879, 0.04215, 0.13, 0.08029, 0.08029, 0.13, 0.04215, 0.1879, 0.01818, 0.25, 0.01, 0.3121, 0.01818, 0.37, 0.04215, 0.4197, 0.08029, 0.4578, 0.13, 0.4818, 0.1879, 0.49, 0.25, 0.4818, 0.3121, 0.4578, 0.37, 0.4197, 0.4197, 0.37, 0.4578, 0.9167, 1.0, 0.9583, 1.0, 0.9583, 1.0, 0.9167, 1.0, 0.2917, 1.0, 0.3333, 1.0, 0.3333, 1.0, 0.2917, 1.0, 0.5833, 1.0, 0.625, 1.0, 0.625, 1.0, 0.5833, 1.0, 0.875, 1.0, 0.9167, 1.0, 0.9167, 1.0, 0.875, 1.0, 0.25, 1.0, 0.2917, 1.0, 0.2917, 1.0, 0.25, 1.0, 0.5417, 1.0, 0.5833, 1.0, 0.5833, 1.0, 0.5417, 1.0, 0.8333, 1.0, 0.875, 1.0, 0.875, 1.0, 0.8333, 1.0, 0.2083, 1.0, 0.25, 1.0, 0.25, 1.0, 0.2083, 1.0, 0.5, 1.0, 0.5417, 1.0, 0.5417, 1.0, 0.5, 1.0, 0.7917, 1.0, 0.8333, 1.0, 0.8333, 1.0, 0.7917, 1.0, 0.1667, 1.0, 0.2083, 1.0, 0.2083, 1.0, 0.1667, 1.0, 0.4583, 1.0, 0.5, 1.0, 0.5, 1.0, 0.4583, 1.0, 0.75, 1.0, 0.7917, 1.0, 0.7917, 1.0, 0.75, 1.0, 0.125, 1.0, 0.1667, 1.0, 0.1667, 1.0, 0.125, 1.0, 0.4167, 1.0, 0.4583, 1.0, 0.4583, 1.0, 0.4167, 1.0, 0.7083, 1.0, 0.75, 1.0, 0.75, 1.0, 0.7083, 1.0, 0.08333, 1.0, 0.125, 1.0, 0.125, 1.0, 0.08333, 1.0, 0.375, 1.0, 0.4167, 1.0, 0.4167, 1.0, 0.375, 1.0, 0.6667, 1.0, 0.7083, 1.0, 0.7083, 1.0, 0.6667, 1.0, 0.04167, 1.0, 0.08333, 1.0, 0.08333, 1.0, 0.04167, 1.0, 0.9583, 1.0, 1.0, 1.0, 1.0, 1.0, 0.9583, 1.0, 0.3333, 1.0, 0.375, 1.0, 0.375, 1.0, 0.3333, 1.0, 0.625, 1.0, 0.6667, 1.0, 0.6667, 1.0, 0.625, 1.0])
me_cylinder_006.use_remesh_fix_poles = True
me_cylinder_006.use_remesh_preserve_attributes = False
me_cylinder_006.update()
me_cylinder_007 = bpy.data.meshes.new('Cylinder.007')
me_cylinder_007.from_pydata([(0.0, 0.3125, 0.0), (0.08088, 0.3019, 0.0), (0.1562, 0.2706, 0.0), (0.221, 0.221, 0.0), (0.2706, 0.1562, 0.0), (0.3019, 0.08088, 0.0), (0.3125, -1.366e-08, 0.0), (0.3019, -0.08088, 0.0), (0.2706, -0.1563, 0.0), (0.221, -0.221, 0.0), (0.1563, -0.2706, 0.0), (0.08088, -0.3019, 0.0), (-2.732e-08, -0.3125, 0.0), (-0.08088, -0.3019, 0.0), (-0.1562, -0.2706, 0.0), (-0.221, -0.221, 0.0), (-0.2706, -0.1562, 0.0), (-0.3019, -0.08088, 0.0), (-0.3125, 3.727e-09, 0.0), (-0.3019, 0.08088, 0.0), (-0.2706, 0.1562, 0.0), (-0.221, 0.221, 0.0), (-0.1563, 0.2706, 0.0), (-0.08088, 0.3019, 0.0), (0.07279, 0.2717, 0.0), (0.0, 0.2812, 0.0), (0.1406, 0.2436, 0.0), (0.1989, 0.1989, 0.0), (0.2436, 0.1406, 0.0), (0.2717, 0.07279, 0.0), (0.2812, -1.217e-08, 0.0), (0.2717, -0.07279, 0.0), (0.2436, -0.1406, 0.0), (0.1989, -0.1989, 0.0), (0.1406, -0.2436, 0.0), (0.07279, -0.2717, 0.0), (-2.459e-08, -0.2812, 0.0), (-0.07279, -0.2717, 0.0), (-0.1406, -0.2436, 0.0), (-0.1989, -0.1989, 0.0), (-0.2436, -0.1406, 0.0), (-0.2717, -0.07279, 0.0), (-0.2812, 3.478e-09, 0.0), (-0.2717, 0.07279, 0.0), (-0.2436, 0.1406, 0.0), (-0.1989, 0.1989, 0.0), (-0.1406, 0.2436, 0.0), (-0.07279, 0.2717, 0.0), (0.07279, 0.2717, -0.07), (0.0, 0.2812, -0.07), (0.1406, 0.2436, -0.07), (0.1989, 0.1989, -0.07), (0.2436, 0.1406, -0.07), (0.2717, 0.07279, -0.07), (0.2812, -1.217e-08, -0.07), (0.2717, -0.07279, -0.07), (0.2436, -0.1406, -0.07), (0.1989, -0.1989, -0.07), (0.1406, -0.2436, -0.07), (0.07279, -0.2717, -0.07), (-2.459e-08, -0.2812, -0.07), (-0.07279, -0.2717, -0.07), (-0.1406, -0.2436, -0.07), (-0.1989, -0.1989, -0.07), (-0.2436, -0.1406, -0.07), (-0.2717, -0.07279, -0.07), (-0.2812, 3.478e-09, -0.07), (-0.2717, 0.07279, -0.07), (-0.2436, 0.1406, -0.07), (-0.1989, 0.1989, -0.07), (-0.1406, 0.2436, -0.07), (-0.07279, 0.2717, -0.07), (0.05096, 0.1902, -0.01), (0.0, 0.1969, -0.01), (0.09844, 0.1705, -0.01), (0.1392, 0.1392, -0.01), (0.1705, 0.09844, -0.01), (0.1902, 0.05096, -0.01), (0.1969, -8.519e-09, -0.01), (0.1902, -0.05096, -0.01), (0.1705, -0.09844, -0.01), (0.1392, -0.1392, -0.01), (0.09844, -0.1705, -0.01), (0.05096, -0.1902, -0.01), (-1.721e-08, -0.1969, -0.01), (-0.05096, -0.1902, -0.01), (-0.09844, -0.1705, -0.01), (-0.1392, -0.1392, -0.01), (-0.1705, -0.09844, -0.01), (-0.1902, -0.05095, -0.01), (-0.1969, 2.435e-09, -0.01), (-0.1902, 0.05095, -0.01), (-0.1705, 0.09844, -0.01), (-0.1392, 0.1392, -0.01), (-0.09844, 0.1705, -0.01), (-0.05095, 0.1902, -0.01)], [], [(20, 19, 43, 44), (27, 26, 50, 51), (3, 2, 26, 27), (8, 7, 31, 32), (1, 0, 25, 24), (13, 12, 36, 37), (18, 17, 41, 42), (23, 22, 46, 47), (6, 5, 29, 30), (11, 10, 34, 35), (16, 15, 39, 40), (21, 20, 44, 45), (4, 3, 27, 28), (9, 8, 32, 33), (14, 13, 37, 38), (19, 18, 42, 43), (0, 23, 47, 25), (2, 1, 24, 26), (7, 6, 30, 31), (12, 11, 35, 36), (17, 16, 40, 41), (22, 21, 45, 46), (5, 4, 28, 29), (10, 9, 33, 34), (15, 14, 38, 39), (62, 61, 85, 86), (42, 41, 65, 66), (35, 34, 58, 59), (28, 27, 51, 52), (43, 42, 66, 67), (36, 35, 59, 60), (29, 28, 52, 53), (44, 43, 67, 68), (37, 36, 60, 61), (30, 29, 53, 54), (45, 44, 68, 69), (38, 37, 61, 62), (31, 30, 54, 55), (46, 45, 69, 70), (39, 38, 62, 63), (32, 31, 55, 56), (47, 46, 70, 71), (24, 25, 49, 48), (40, 39, 63, 64), (33, 32, 56, 57), (25, 47, 71, 49), (26, 24, 48, 50), (41, 40, 64, 65), (34, 33, 57, 58), (72, 73, 95, 94, 93, 92, 91, 90, 89, 88, 87, 86, 85, 84, 83, 82, 81, 80, 79, 78, 77, 76, 75, 74), (55, 54, 78, 79), (70, 69, 93, 94), (63, 62, 86, 87), (56, 55, 79, 80), (71, 70, 94, 95), (48, 49, 73, 72), (64, 63, 87, 88), (57, 56, 80, 81), (49, 71, 95, 73), (50, 48, 72, 74), (65, 64, 88, 89), (58, 57, 81, 82), (51, 50, 74, 75), (66, 65, 89, 90), (59, 58, 82, 83), (52, 51, 75, 76), (67, 66, 90, 91), (60, 59, 83, 84), (53, 52, 76, 77), (68, 67, 91, 92), (61, 60, 84, 85), (54, 53, 77, 78), (69, 68, 92, 93)])
me_cylinder_007.polygons.foreach_set('use_smooth', [True] * 73)
_uv = me_cylinder_007.uv_layers.new(name='UVMap')
_uv.uv.foreach_set('vector', [0.1667, 1.0, 0.2083, 1.0, 0.2083, 1.0, 0.1667, 1.0, 0.875, 1.0, 0.9167, 1.0, 0.9167, 1.0, 0.875, 1.0, 0.875, 1.0, 0.9167, 1.0, 0.9167, 1.0, 0.875, 1.0, 0.6667, 1.0, 0.7083, 1.0, 0.7083, 1.0, 0.6667, 1.0, 0.9583, 1.0, 1.0, 1.0, 1.0, 1.0, 0.9583, 1.0, 0.4583, 1.0, 0.5, 1.0, 0.5, 1.0, 0.4583, 1.0, 0.25, 1.0, 0.2917, 1.0, 0.2917, 1.0, 0.25, 1.0, 0.04167, 1.0, 0.08333, 1.0, 0.08333, 1.0, 0.04167, 1.0, 0.75, 1.0, 0.7917, 1.0, 0.7917, 1.0, 0.75, 1.0, 0.5417, 1.0, 0.5833, 1.0, 0.5833, 1.0, 0.5417, 1.0, 0.3333, 1.0, 0.375, 1.0, 0.375, 1.0, 0.3333, 1.0, 0.125, 1.0, 0.1667, 1.0, 0.1667, 1.0, 0.125, 1.0, 0.8333, 1.0, 0.875, 1.0, 0.875, 1.0, 0.8333, 1.0, 0.625, 1.0, 0.6667, 1.0, 0.6667, 1.0, 0.625, 1.0, 0.4167, 1.0, 0.4583, 1.0, 0.4583, 1.0, 0.4167, 1.0, 0.2083, 1.0, 0.25, 1.0, 0.25, 1.0, 0.2083, 1.0, -1.863e-07, 1.0, 0.04167, 1.0, 0.04167, 1.0, -1.863e-07, 1.0, 0.9167, 1.0, 0.9583, 1.0, 0.9583, 1.0, 0.9167, 1.0, 0.7083, 1.0, 0.75, 1.0, 0.75, 1.0, 0.7083, 1.0, 0.5, 1.0, 0.5417, 1.0, 0.5417, 1.0, 0.5, 1.0, 0.2917, 1.0, 0.3333, 1.0, 0.3333, 1.0, 0.2917, 1.0, 0.08333, 1.0, 0.125, 1.0, 0.125, 1.0, 0.08333, 1.0, 0.7917, 1.0, 0.8333, 1.0, 0.8333, 1.0, 0.7917, 1.0, 0.5833, 1.0, 0.625, 1.0, 0.625, 1.0, 0.5833, 1.0, 0.375, 1.0, 0.4167, 1.0, 0.4167, 1.0, 0.375, 1.0, 0.4167, 1.0, 0.4583, 1.0, 0.4583, 1.0, 0.4167, 1.0, 0.25, 1.0, 0.2917, 1.0, 0.2917, 1.0, 0.25, 1.0, 0.5417, 1.0, 0.5833, 1.0, 0.5833, 1.0, 0.5417, 1.0, 0.8333, 1.0, 0.875, 1.0, 0.875, 1.0, 0.8333, 1.0, 0.2083, 1.0, 0.25, 1.0, 0.25, 1.0, 0.2083, 1.0, 0.5, 1.0, 0.5417, 1.0, 0.5417, 1.0, 0.5, 1.0, 0.7917, 1.0, 0.8333, 1.0, 0.8333, 1.0, 0.7917, 1.0, 0.1667, 1.0, 0.2083, 1.0, 0.2083, 1.0, 0.1667, 1.0, 0.4583, 1.0, 0.5, 1.0, 0.5, 1.0, 0.4583, 1.0, 0.75, 1.0, 0.7917, 1.0, 0.7917, 1.0, 0.75, 1.0, 0.125, 1.0, 0.1667, 1.0, 0.1667, 1.0, 0.125, 1.0, 0.4167, 1.0, 0.4583, 1.0, 0.4583, 1.0, 0.4167, 1.0, 0.7083, 1.0, 0.75, 1.0, 0.75, 1.0, 0.7083, 1.0, 0.08333, 1.0, 0.125, 1.0, 0.125, 1.0, 0.08333, 1.0, 0.375, 1.0, 0.4167, 1.0, 0.4167, 1.0, 0.375, 1.0, 0.6667, 1.0, 0.7083, 1.0, 0.7083, 1.0, 0.6667, 1.0, 0.04167, 1.0, 0.08333, 1.0, 0.08333, 1.0, 0.04167, 1.0, 0.9583, 1.0, 1.0, 1.0, 1.0, 1.0, 0.9583, 1.0, 0.3333, 1.0, 0.375, 1.0, 0.375, 1.0, 0.3333, 1.0, 0.625, 1.0, 0.6667, 1.0, 0.6667, 1.0, 0.625, 1.0, -1.863e-07, 1.0, 0.04167, 1.0, 0.04167, 1.0, -1.863e-07, 1.0, 0.9167, 1.0, 0.9583, 1.0, 0.9583, 1.0, 0.9167, 1.0, 0.2917, 1.0, 0.3333, 1.0, 0.3333, 1.0, 0.2917, 1.0, 0.5833, 1.0, 0.625, 1.0, 0.625, 1.0, 0.5833, 1.0, 0.3121, 0.4818, 0.25, 0.49, 0.1879, 0.4818, 0.13, 0.4578, 0.08029, 0.4197, 0.04215, 0.37, 0.01818, 0.3121, 0.01, 0.25, 0.01818, 0.1879, 0.04215, 0.13, 0.08029, 0.08029, 0.13, 0.04215, 0.1879, 0.01818, 0.25, 0.01, 0.3121, 0.01818, 0.37, 0.04215, 0.4197, 0.08029, 0.4578, 0.13, 0.4818, 0.1879, 0.49, 0.25, 0.4818, 0.3121, 0.4578, 0.37, 0.4197, 0.4197, 0.37, 0.4578, 0.7083, 1.0, 0.75, 1.0, 0.75, 1.0, 0.7083, 1.0, 0.08333, 1.0, 0.125, 1.0, 0.125, 1.0, 0.08333, 1.0, 0.375, 1.0, 0.4167, 1.0, 0.4167, 1.0, 0.375, 1.0, 0.6667, 1.0, 0.7083, 1.0, 0.7083, 1.0, 0.6667, 1.0, 0.04167, 1.0, 0.08333, 1.0, 0.08333, 1.0, 0.04167, 1.0, 0.9583, 1.0, 1.0, 1.0, 1.0, 1.0, 0.9583, 1.0, 0.3333, 1.0, 0.375, 1.0, 0.375, 1.0, 0.3333, 1.0, 0.625, 1.0, 0.6667, 1.0, 0.6667, 1.0, 0.625, 1.0, -1.863e-07, 1.0, 0.04167, 1.0, 0.04167, 1.0, -1.863e-07, 1.0, 0.9167, 1.0, 0.9583, 1.0, 0.9583, 1.0, 0.9167, 1.0, 0.2917, 1.0, 0.3333, 1.0, 0.3333, 1.0, 0.2917, 1.0, 0.5833, 1.0, 0.625, 1.0, 0.625, 1.0, 0.5833, 1.0, 0.875, 1.0, 0.9167, 1.0, 0.9167, 1.0, 0.875, 1.0, 0.25, 1.0, 0.2917, 1.0, 0.2917, 1.0, 0.25, 1.0, 0.5417, 1.0, 0.5833, 1.0, 0.5833, 1.0, 0.5417, 1.0, 0.8333, 1.0, 0.875, 1.0, 0.875, 1.0, 0.8333, 1.0, 0.2083, 1.0, 0.25, 1.0, 0.25, 1.0, 0.2083, 1.0, 0.5, 1.0, 0.5417, 1.0, 0.5417, 1.0, 0.5, 1.0, 0.7917, 1.0, 0.8333, 1.0, 0.8333, 1.0, 0.7917, 1.0, 0.1667, 1.0, 0.2083, 1.0, 0.2083, 1.0, 0.1667, 1.0, 0.4583, 1.0, 0.5, 1.0, 0.5, 1.0, 0.4583, 1.0, 0.75, 1.0, 0.7917, 1.0, 0.7917, 1.0, 0.75, 1.0, 0.125, 1.0, 0.1667, 1.0, 0.1667, 1.0, 0.125, 1.0])
me_cylinder_007.use_remesh_fix_poles = True
me_cylinder_007.use_remesh_preserve_attributes = False
me_cylinder_007.update()
me_cylinder_008 = bpy.data.meshes.new('Cylinder.008')
me_cylinder_008.from_pydata([(0.4721, -0.1265, -0.02), (0.4327, -0.1159, 0.1), (0.4233, -0.2444, -0.02), (0.3879, -0.224, 0.1), (0.3456, -0.3456, -0.02), (0.3167, -0.3167, 0.1), (0.2444, -0.4233, -0.02), (0.224, -0.3879, 0.1), (-0.2444, -0.4233, -0.02), (-0.224, -0.3879, 0.1), (-0.3456, -0.3456, -0.02), (-0.3167, -0.3167, 0.1), (-0.4233, -0.2444, -0.02), (-0.3879, -0.224, 0.1), (-0.4721, -0.1265, -0.02), (-0.4327, -0.1159, 0.1), (0.3894, -0.1043, 0.1), (0.3491, -0.2016, 0.1), (0.2851, -0.2851, 0.1), (0.2016, -0.3491, 0.1), (-0.2016, -0.3491, 0.1), (-0.2851, -0.2851, 0.1), (-0.3491, -0.2016, 0.1), (-0.3894, -0.1043, 0.1), (0.3699, -0.09912, 0.03), (0.3317, -0.1915, 0.03), (0.2708, -0.2708, 0.03), (0.1915, -0.3317, 0.03), (-0.1915, -0.3317, 0.03), (-0.2708, -0.2708, 0.03), (-0.3317, -0.1915, 0.03), (-0.3699, -0.09912, 0.03)], [], [(0, 1, 3, 2), (2, 3, 5, 4), (4, 5, 7, 6), (8, 9, 11, 10), (10, 11, 13, 12), (12, 13, 15, 14), (18, 17, 25, 26), (7, 5, 18, 19), (11, 9, 20, 21), (3, 1, 16, 17), (13, 11, 21, 22), (5, 3, 17, 18), (15, 13, 22, 23), (23, 22, 30, 31), (19, 18, 26, 27), (21, 20, 28, 29), (17, 16, 24, 25), (22, 21, 29, 30), (9, 8, 29, 28, 20), (15, 23, 31, 14), (1, 0, 25, 24, 16), (7, 19, 27, 6)])
me_cylinder_008.polygons.foreach_set('use_smooth', [True] * 22)
_uv = me_cylinder_008.uv_layers.new(name='UVMap')
_uv.uv.foreach_set('vector', [0.7083, 0.5, 0.7083, 1.0, 0.6667, 1.0, 0.6667, 0.5, 0.6667, 0.5, 0.6667, 1.0, 0.625, 1.0, 0.625, 0.5, 0.625, 0.5, 0.625, 1.0, 0.5833, 1.0, 0.5833, 0.5, 0.4167, 0.5, 0.4167, 1.0, 0.375, 1.0, 0.375, 0.5, 0.375, 0.5, 0.375, 1.0, 0.3333, 1.0, 0.3333, 0.5, 0.3333, 0.5, 0.3333, 1.0, 0.2917, 1.0, 0.2917, 0.5, 0.625, 1.0, 0.6667, 1.0, 0.6667, 1.0, 0.625, 1.0, 0.5833, 1.0, 0.625, 1.0, 0.625, 1.0, 0.5833, 1.0, 0.375, 1.0, 0.4167, 1.0, 0.4167, 1.0, 0.375, 1.0, 0.6667, 1.0, 0.7083, 1.0, 0.7083, 1.0, 0.6667, 1.0, 0.3333, 1.0, 0.375, 1.0, 0.375, 1.0, 0.3333, 1.0, 0.625, 1.0, 0.6667, 1.0, 0.6667, 1.0, 0.625, 1.0, 0.2917, 1.0, 0.3333, 1.0, 0.3333, 1.0, 0.2917, 1.0, 0.2917, 1.0, 0.3333, 1.0, 0.3333, 1.0, 0.2917, 1.0, 0.5833, 1.0, 0.625, 1.0, 0.625, 1.0, 0.5833, 1.0, 0.375, 1.0, 0.4167, 1.0, 0.4167, 1.0, 0.375, 1.0, 0.6667, 1.0, 0.7083, 1.0, 0.7083, 1.0, 0.6667, 1.0, 0.3333, 1.0, 0.375, 1.0, 0.375, 1.0, 0.3333, 1.0, 0.4167, 1.0, 0.4167, 0.5, 0.375, 1.0, 0.4167, 1.0, 0.4167, 1.0, 0.2917, 1.0, 0.2917, 1.0, 0.2917, 1.0, 0.2917, 0.5, 0.7083, 1.0, 0.7083, 0.5, 0.6667, 1.0, 0.7083, 1.0, 0.7083, 1.0, 0.5833, 1.0, 0.5833, 1.0, 0.5833, 1.0, 0.5833, 0.5])
me_cylinder_008.use_remesh_fix_poles = True
me_cylinder_008.use_remesh_preserve_attributes = False
me_cylinder_008.update()
me_cylinder_009 = bpy.data.meshes.new('Cylinder.009')
me_cylinder_009.from_pydata([(-1.599e-10, 0.105, -0.05), (-1.599e-10, 0.105, 0.0), (0.02718, 0.1014, -0.05), (0.02718, 0.1014, 0.0), (0.0525, 0.09093, -0.05), (0.0525, 0.09093, 0.0), (0.07425, 0.07425, -0.05), (0.07425, 0.07425, 0.0), (0.09093, 0.0525, -0.05), (0.09093, 0.0525, 0.0), (0.1014, 0.02718, -0.05), (0.1014, 0.02718, 0.0), (0.105, -4.59e-09, -0.05), (0.105, -4.59e-09, 0.0), (0.1014, -0.02718, -0.05), (0.1014, -0.02718, 0.0), (0.09093, -0.0525, -0.05), (0.09093, -0.0525, 0.0), (0.07425, -0.07425, -0.05), (0.07425, -0.07425, 0.0), (0.0525, -0.09093, -0.05), (0.0525, -0.09093, 0.0), (0.02718, -0.1014, -0.05), (0.02718, -0.1014, 0.0), (-9.339e-09, -0.105, -0.05), (-9.339e-09, -0.105, 0.0), (-0.02718, -0.1014, -0.05), (-0.02718, -0.1014, 0.0), (-0.0525, -0.09093, -0.05), (-0.0525, -0.09093, 0.0), (-0.07425, -0.07425, -0.05), (-0.07425, -0.07425, 0.0), (-0.09093, -0.0525, -0.05), (-0.09093, -0.0525, 0.0), (-0.1014, -0.02718, -0.05), (-0.1014, -0.02718, 0.0), (-0.105, 1.252e-09, -0.05), (-0.105, 1.252e-09, 0.0), (-0.1014, 0.02718, -0.05), (-0.1014, 0.02718, 0.0), (-0.09093, 0.0525, -0.05), (-0.09093, 0.0525, 0.0), (-0.07425, 0.07425, -0.05), (-0.07425, 0.07425, 0.0), (-0.0525, 0.09093, -0.05), (-0.0525, 0.09093, 0.0), (-0.02718, 0.1014, -0.05), (-0.02718, 0.1014, 0.0), (0.02446, 0.09128, 1.118e-08), (3.443e-10, 0.0945, 1.118e-08), (0.04725, 0.08184, 1.118e-08), (0.06682, 0.06682, 1.118e-08), (0.08184, 0.04725, 1.118e-08), (0.09128, 0.02446, 1.118e-08), (0.0945, -4.478e-09, 1.118e-08), (0.09128, -0.02446, 1.118e-08), (0.08184, -0.04725, 1.118e-08), (0.06682, -0.06682, 1.118e-08), (0.04725, -0.08184, 1.118e-08), (0.02446, -0.09128, 1.118e-08), (-7.917e-09, -0.0945, 1.118e-08), (-0.02446, -0.09128, 1.118e-08), (-0.04725, -0.08184, 1.118e-08), (-0.06682, -0.06682, 1.118e-08), (-0.08184, -0.04725, 1.118e-08), (-0.09128, -0.02446, 1.118e-08), (-0.0945, 7.792e-10, 1.118e-08), (-0.09128, 0.02446, 1.118e-08), (-0.08184, 0.04725, 1.118e-08), (-0.06682, 0.06682, 1.118e-08), (-0.04725, 0.08184, 1.118e-08), (-0.02446, 0.09128, 1.118e-08), (0.02201, 0.08215, -0.015), (5.807e-10, 0.08505, -0.015), (0.04253, 0.07366, -0.015), (0.06014, 0.06014, -0.015), (0.07366, 0.04252, -0.015), (0.08215, 0.02201, -0.015), (0.08505, -4.248e-09, -0.015), (0.08215, -0.02201, -0.015), (0.07366, -0.04253, -0.015), (0.06014, -0.06014, -0.015), (0.04253, -0.07366, -0.015), (0.02201, -0.08215, -0.015), (-6.855e-09, -0.08505, -0.015), (-0.02201, -0.08215, -0.015), (-0.04252, -0.07366, -0.015), (-0.06014, -0.06014, -0.015), (-0.07366, -0.04253, -0.015), (-0.08215, -0.02201, -0.015), (-0.08505, 4.84e-10, -0.015), (-0.08215, 0.02201, -0.015), (-0.07366, 0.04252, -0.015), (-0.06014, 0.06014, -0.015), (-0.04253, 0.07366, -0.015), (-0.02201, 0.08215, -0.015), (0.008805, 0.03286, -0.004), (2.064e-09, 0.03402, -0.004), (0.01701, 0.02946, -0.004), (0.02406, 0.02406, -0.004), (0.02946, 0.01701, -0.004), (0.03286, 0.008805, -0.004), (0.03402, -3.251e-09, -0.004), (0.03286, -0.008805, -0.004), (0.02946, -0.01701, -0.004), (0.02406, -0.02406, -0.004), (0.01701, -0.02946, -0.004), (0.008805, -0.03286, -0.004), (-9.102e-10, -0.03402, -0.004), (-0.008805, -0.03286, -0.004), (-0.01701, -0.02946, -0.004), (-0.02406, -0.02406, -0.004), (-0.02946, -0.01701, -0.004), (-0.03286, -0.008805, -0.004), (-0.03402, -1.359e-09, -0.004), (-0.03286, 0.008805, -0.004), (-0.02946, 0.01701, -0.004), (-0.02406, 0.02406, -0.004), (-0.01701, 0.02946, -0.004), (-0.008805, 0.03286, -0.004), (-3.882e-09, -0.05953, -0.005589), (-0.01541, -0.05751, -0.005589), (0.05751, 0.01541, -0.005589), (0.05953, -3.75e-09, -0.005589), (-0.05156, 0.02977, -0.005589), (-0.0421, 0.0421, -0.005589), (-0.02977, -0.05156, -0.005589), (0.05751, -0.01541, -0.005589), (-0.02977, 0.05156, -0.005589), (-0.0421, -0.0421, -0.005589), (0.05156, -0.02977, -0.005589), (-0.01541, 0.05751, -0.005589), (1.322e-09, 0.05953, -0.005589), (0.01541, 0.05751, -0.005589), (-0.05156, -0.02977, -0.005589), (0.0421, -0.0421, -0.005589), (0.02977, 0.05156, -0.005589), (-0.05751, -0.01541, -0.005589), (0.02977, -0.05156, -0.005589), (0.0421, 0.0421, -0.005589), (-0.05953, -4.373e-10, -0.005589), (0.01541, -0.05751, -0.005589), (0.05156, 0.02977, -0.005589), (-0.05751, 0.01541, -0.005589)], [], [(0, 1, 3, 2), (2, 3, 5, 4), (4, 5, 7, 6), (6, 7, 9, 8), (8, 9, 11, 10), (10, 11, 13, 12), (12, 13, 15, 14), (14, 15, 17, 16), (16, 17, 19, 18), (18, 19, 21, 20), (20, 21, 23, 22), (22, 23, 25, 24), (24, 25, 27, 26), (26, 27, 29, 28), (28, 29, 31, 30), (30, 31, 33, 32), (32, 33, 35, 34), (34, 35, 37, 36), (36, 37, 39, 38), (38, 39, 41, 40), (40, 41, 43, 42), (42, 43, 45, 44), (7, 5, 50, 51), (44, 45, 47, 46), (46, 47, 1, 0), (51, 50, 74, 75), (17, 15, 55, 56), (27, 25, 60, 61), (3, 1, 49, 48), (37, 35, 65, 66), (47, 45, 70, 71), (13, 11, 53, 54), (23, 21, 58, 59), (33, 31, 63, 64), (43, 41, 68, 69), (9, 7, 51, 52), (19, 17, 56, 57), (29, 27, 61, 62), (39, 37, 66, 67), (1, 47, 71, 49), (5, 3, 48, 50), (15, 13, 54, 55), (25, 23, 59, 60), (35, 33, 64, 65), (45, 43, 69, 70), (11, 9, 52, 53), (21, 19, 57, 58), (31, 29, 62, 63), (41, 39, 67, 68), (121, 120, 108, 109), (66, 65, 89, 90), (59, 58, 82, 83), (52, 51, 75, 76), (67, 66, 90, 91), (60, 59, 83, 84), (53, 52, 76, 77), (68, 67, 91, 92), (61, 60, 84, 85), (54, 53, 77, 78), (69, 68, 92, 93), (62, 61, 85, 86), (55, 54, 78, 79), (70, 69, 93, 94), (63, 62, 86, 87), (56, 55, 79, 80), (71, 70, 94, 95), (48, 49, 73, 72), (64, 63, 87, 88), (57, 56, 80, 81), (49, 71, 95, 73), (50, 48, 72, 74), (65, 64, 88, 89), (58, 57, 81, 82), (96, 97, 119, 118, 117, 116, 115, 114, 113, 112, 111, 110, 109, 108, 107, 106, 105, 104, 103, 102, 101, 100, 99, 98), (123, 122, 101, 102), (125, 124, 116, 117), (126, 121, 109, 110), (127, 123, 102, 103), (128, 125, 117, 118), (129, 126, 110, 111), (130, 127, 103, 104), (131, 128, 118, 119), (133, 132, 97, 96), (134, 129, 111, 112), (135, 130, 104, 105), (132, 131, 119, 97), (136, 133, 96, 98), (137, 134, 112, 113), (138, 135, 105, 106), (139, 136, 98, 99), (140, 137, 113, 114), (141, 138, 106, 107), (142, 139, 99, 100), (143, 140, 114, 115), (120, 141, 107, 108), (122, 142, 100, 101), (124, 143, 115, 116), (92, 91, 143, 124), (77, 76, 142, 122), (84, 83, 141, 120), (91, 90, 140, 143), (76, 75, 139, 142), (83, 82, 138, 141), (90, 89, 137, 140), (75, 74, 136, 139), (82, 81, 135, 138), (89, 88, 134, 137), (74, 72, 133, 136), (73, 95, 131, 132), (81, 80, 130, 135), (88, 87, 129, 134), (72, 73, 132, 133), (95, 94, 128, 131), (80, 79, 127, 130), (87, 86, 126, 129), (94, 93, 125, 128), (79, 78, 123, 127), (86, 85, 121, 126), (93, 92, 124, 125), (78, 77, 122, 123), (85, 84, 120, 121)])
me_cylinder_009.polygons.foreach_set('use_smooth', [True] * 121)
_uv = me_cylinder_009.uv_layers.new(name='UVMap')
_uv.uv.foreach_set('vector', [1.0, 0.5, 1.0, 1.0, 0.9583, 1.0, 0.9583, 0.5, 0.9583, 0.5, 0.9583, 1.0, 0.9167, 1.0, 0.9167, 0.5, 0.9167, 0.5, 0.9167, 1.0, 0.875, 1.0, 0.875, 0.5, 0.875, 0.5, 0.875, 1.0, 0.8333, 1.0, 0.8333, 0.5, 0.8333, 0.5, 0.8333, 1.0, 0.7917, 1.0, 0.7917, 0.5, 0.7917, 0.5, 0.7917, 1.0, 0.75, 1.0, 0.75, 0.5, 0.75, 0.5, 0.75, 1.0, 0.7083, 1.0, 0.7083, 0.5, 0.7083, 0.5, 0.7083, 1.0, 0.6667, 1.0, 0.6667, 0.5, 0.6667, 0.5, 0.6667, 1.0, 0.625, 1.0, 0.625, 0.5, 0.625, 0.5, 0.625, 1.0, 0.5833, 1.0, 0.5833, 0.5, 0.5833, 0.5, 0.5833, 1.0, 0.5417, 1.0, 0.5417, 0.5, 0.5417, 0.5, 0.5417, 1.0, 0.5, 1.0, 0.5, 0.5, 0.5, 0.5, 0.5, 1.0, 0.4583, 1.0, 0.4583, 0.5, 0.4583, 0.5, 0.4583, 1.0, 0.4167, 1.0, 0.4167, 0.5, 0.4167, 0.5, 0.4167, 1.0, 0.375, 1.0, 0.375, 0.5, 0.375, 0.5, 0.375, 1.0, 0.3333, 1.0, 0.3333, 0.5, 0.3333, 0.5, 0.3333, 1.0, 0.2917, 1.0, 0.2917, 0.5, 0.2917, 0.5, 0.2917, 1.0, 0.25, 1.0, 0.25, 0.5, 0.25, 0.5, 0.25, 1.0, 0.2083, 1.0, 0.2083, 0.5, 0.2083, 0.5, 0.2083, 1.0, 0.1667, 1.0, 0.1667, 0.5, 0.1667, 0.5, 0.1667, 1.0, 0.125, 1.0, 0.125, 0.5, 0.125, 0.5, 0.125, 1.0, 0.08333, 1.0, 0.08333, 0.5, 0.875, 1.0, 0.9167, 1.0, 0.9167, 1.0, 0.875, 1.0, 0.08333, 0.5, 0.08333, 1.0, 0.04167, 1.0, 0.04167, 0.5, 0.04167, 0.5, 0.04167, 1.0, -1.863e-07, 1.0, -1.863e-07, 0.5, 0.875, 1.0, 0.9167, 1.0, 0.9167, 1.0, 0.875, 1.0, 0.6667, 1.0, 0.7083, 1.0, 0.7083, 1.0, 0.6667, 1.0, 0.4583, 1.0, 0.5, 1.0, 0.5, 1.0, 0.4583, 1.0, 0.9583, 1.0, 1.0, 1.0, 1.0, 1.0, 0.9583, 1.0, 0.25, 1.0, 0.2917, 1.0, 0.2917, 1.0, 0.25, 1.0, 0.04167, 1.0, 0.08333, 1.0, 0.08333, 1.0, 0.04167, 1.0, 0.75, 1.0, 0.7917, 1.0, 0.7917, 1.0, 0.75, 1.0, 0.5417, 1.0, 0.5833, 1.0, 0.5833, 1.0, 0.5417, 1.0, 0.3333, 1.0, 0.375, 1.0, 0.375, 1.0, 0.3333, 1.0, 0.125, 1.0, 0.1667, 1.0, 0.1667, 1.0, 0.125, 1.0, 0.8333, 1.0, 0.875, 1.0, 0.875, 1.0, 0.8333, 1.0, 0.625, 1.0, 0.6667, 1.0, 0.6667, 1.0, 0.625, 1.0, 0.4167, 1.0, 0.4583, 1.0, 0.4583, 1.0, 0.4167, 1.0, 0.2083, 1.0, 0.25, 1.0, 0.25, 1.0, 0.2083, 1.0, -1.863e-07, 1.0, 0.04167, 1.0, 0.04167, 1.0, -1.863e-07, 1.0, 0.9167, 1.0, 0.9583, 1.0, 0.9583, 1.0, 0.9167, 1.0, 0.7083, 1.0, 0.75, 1.0, 0.75, 1.0, 0.7083, 1.0, 0.5, 1.0, 0.5417, 1.0, 0.5417, 1.0, 0.5, 1.0, 0.2917, 1.0, 0.3333, 1.0, 0.3333, 1.0, 0.2917, 1.0, 0.08333, 1.0, 0.125, 1.0, 0.125, 1.0, 0.08333, 1.0, 0.7917, 1.0, 0.8333, 1.0, 0.8333, 1.0, 0.7917, 1.0, 0.5833, 1.0, 0.625, 1.0, 0.625, 1.0, 0.5833, 1.0, 0.375, 1.0, 0.4167, 1.0, 0.4167, 1.0, 0.375, 1.0, 0.1667, 1.0, 0.2083, 1.0, 0.2083, 1.0, 0.1667, 1.0, 0.4583, 1.0, 0.5, 1.0, 0.5, 1.0, 0.4583, 1.0, 0.25, 1.0, 0.2917, 1.0, 0.2917, 1.0, 0.25, 1.0, 0.5417, 1.0, 0.5833, 1.0, 0.5833, 1.0, 0.5417, 1.0, 0.8333, 1.0, 0.875, 1.0, 0.875, 1.0, 0.8333, 1.0, 0.2083, 1.0, 0.25, 1.0, 0.25, 1.0, 0.2083, 1.0, 0.5, 1.0, 0.5417, 1.0, 0.5417, 1.0, 0.5, 1.0, 0.7917, 1.0, 0.8333, 1.0, 0.8333, 1.0, 0.7917, 1.0, 0.1667, 1.0, 0.2083, 1.0, 0.2083, 1.0, 0.1667, 1.0, 0.4583, 1.0, 0.5, 1.0, 0.5, 1.0, 0.4583, 1.0, 0.75, 1.0, 0.7917, 1.0, 0.7917, 1.0, 0.75, 1.0, 0.125, 1.0, 0.1667, 1.0, 0.1667, 1.0, 0.125, 1.0, 0.4167, 1.0, 0.4583, 1.0, 0.4583, 1.0, 0.4167, 1.0, 0.7083, 1.0, 0.75, 1.0, 0.75, 1.0, 0.7083, 1.0, 0.08333, 1.0, 0.125, 1.0, 0.125, 1.0, 0.08333, 1.0, 0.375, 1.0, 0.4167, 1.0, 0.4167, 1.0, 0.375, 1.0, 0.6667, 1.0, 0.7083, 1.0, 0.7083, 1.0, 0.6667, 1.0, 0.04167, 1.0, 0.08333, 1.0, 0.08333, 1.0, 0.04167, 1.0, 0.9583, 1.0, 1.0, 1.0, 1.0, 1.0, 0.9583, 1.0, 0.3333, 1.0, 0.375, 1.0, 0.375, 1.0, 0.3333, 1.0, 0.625, 1.0, 0.6667, 1.0, 0.6667, 1.0, 0.625, 1.0, -1.863e-07, 1.0, 0.04167, 1.0, 0.04167, 1.0, -1.863e-07, 1.0, 0.9167, 1.0, 0.9583, 1.0, 0.9583, 1.0, 0.9167, 1.0, 0.2917, 1.0, 0.3333, 1.0, 0.3333, 1.0, 0.2917, 1.0, 0.5833, 1.0, 0.625, 1.0, 0.625, 1.0, 0.5833, 1.0, 0.3121, 0.4818, 0.25, 0.49, 0.1879, 0.4818, 0.13, 0.4578, 0.08029, 0.4197, 0.04215, 0.37, 0.01818, 0.3121, 0.01, 0.25, 0.01818, 0.1879, 0.04215, 0.13, 0.08029, 0.08029, 0.13, 0.04215, 0.1879, 0.01818, 0.25, 0.01, 0.3121, 0.01818, 0.37, 0.04215, 0.4197, 0.08029, 0.4578, 0.13, 0.4818, 0.1879, 0.49, 0.25, 0.4818, 0.3121, 0.4578, 0.37, 0.4197, 0.4197, 0.37, 0.4578, 0.75, 1.0, 0.7917, 1.0, 0.7917, 1.0, 0.75, 1.0, 0.125, 1.0, 0.1667, 1.0, 0.1667, 1.0, 0.125, 1.0, 0.4167, 1.0, 0.4583, 1.0, 0.4583, 1.0, 0.4167, 1.0, 0.7083, 1.0, 0.75, 1.0, 0.75, 1.0, 0.7083, 1.0, 0.08333, 1.0, 0.125, 1.0, 0.125, 1.0, 0.08333, 1.0, 0.375, 1.0, 0.4167, 1.0, 0.4167, 1.0, 0.375, 1.0, 0.6667, 1.0, 0.7083, 1.0, 0.7083, 1.0, 0.6667, 1.0, 0.04167, 1.0, 0.08333, 1.0, 0.08333, 1.0, 0.04167, 1.0, 0.9583, 1.0, 1.0, 1.0, 1.0, 1.0, 0.9583, 1.0, 0.3333, 1.0, 0.375, 1.0, 0.375, 1.0, 0.3333, 1.0, 0.625, 1.0, 0.6667, 1.0, 0.6667, 1.0, 0.625, 1.0, -1.863e-07, 1.0, 0.04167, 1.0, 0.04167, 1.0, -1.863e-07, 1.0, 0.9167, 1.0, 0.9583, 1.0, 0.9583, 1.0, 0.9167, 1.0, 0.2917, 1.0, 0.3333, 1.0, 0.3333, 1.0, 0.2917, 1.0, 0.5833, 1.0, 0.625, 1.0, 0.625, 1.0, 0.5833, 1.0, 0.875, 1.0, 0.9167, 1.0, 0.9167, 1.0, 0.875, 1.0, 0.25, 1.0, 0.2917, 1.0, 0.2917, 1.0, 0.25, 1.0, 0.5417, 1.0, 0.5833, 1.0, 0.5833, 1.0, 0.5417, 1.0, 0.8333, 1.0, 0.875, 1.0, 0.875, 1.0, 0.8333, 1.0, 0.2083, 1.0, 0.25, 1.0, 0.25, 1.0, 0.2083, 1.0, 0.5, 1.0, 0.5417, 1.0, 0.5417, 1.0, 0.5, 1.0, 0.7917, 1.0, 0.8333, 1.0, 0.8333, 1.0, 0.7917, 1.0, 0.1667, 1.0, 0.2083, 1.0, 0.2083, 1.0, 0.1667, 1.0, 0.1667, 1.0, 0.2083, 1.0, 0.2083, 1.0, 0.1667, 1.0, 0.7917, 1.0, 0.8333, 1.0, 0.8333, 1.0, 0.7917, 1.0, 0.5, 1.0, 0.5417, 1.0, 0.5417, 1.0, 0.5, 1.0, 0.2083, 1.0, 0.25, 1.0, 0.25, 1.0, 0.2083, 1.0, 0.8333, 1.0, 0.875, 1.0, 0.875, 1.0, 0.8333, 1.0, 0.5417, 1.0, 0.5833, 1.0, 0.5833, 1.0, 0.5417, 1.0, 0.25, 1.0, 0.2917, 1.0, 0.2917, 1.0, 0.25, 1.0, 0.875, 1.0, 0.9167, 1.0, 0.9167, 1.0, 0.875, 1.0, 0.5833, 1.0, 0.625, 1.0, 0.625, 1.0, 0.5833, 1.0, 0.2917, 1.0, 0.3333, 1.0, 0.3333, 1.0, 0.2917, 1.0, 0.9167, 1.0, 0.9583, 1.0, 0.9583, 1.0, 0.9167, 1.0, -1.863e-07, 1.0, 0.04167, 1.0, 0.04167, 1.0, -1.863e-07, 1.0, 0.625, 1.0, 0.6667, 1.0, 0.6667, 1.0, 0.625, 1.0, 0.3333, 1.0, 0.375, 1.0, 0.375, 1.0, 0.3333, 1.0, 0.9583, 1.0, 1.0, 1.0, 1.0, 1.0, 0.9583, 1.0, 0.04167, 1.0, 0.08333, 1.0, 0.08333, 1.0, 0.04167, 1.0, 0.6667, 1.0, 0.7083, 1.0, 0.7083, 1.0, 0.6667, 1.0, 0.375, 1.0, 0.4167, 1.0, 0.4167, 1.0, 0.375, 1.0, 0.08333, 1.0, 0.125, 1.0, 0.125, 1.0, 0.08333, 1.0, 0.7083, 1.0, 0.75, 1.0, 0.75, 1.0, 0.7083, 1.0, 0.4167, 1.0, 0.4583, 1.0, 0.4583, 1.0, 0.4167, 1.0, 0.125, 1.0, 0.1667, 1.0, 0.1667, 1.0, 0.125, 1.0, 0.75, 1.0, 0.7917, 1.0, 0.7917, 1.0, 0.75, 1.0, 0.4583, 1.0, 0.5, 1.0, 0.5, 1.0, 0.4583, 1.0])
me_cylinder_009.use_remesh_fix_poles = True
me_cylinder_009.use_remesh_preserve_attributes = False
me_cylinder_009.update()

# ---- objects
ob_descent_module = bpy.data.objects.new('descent module', me_cylinder_001)
ob_1_5_bulkhead = bpy.data.objects.new('1.5 bulkhead', me_cylinder_002)
ob_625_endcap = bpy.data.objects.new('.625 endcap', me_cylinder_003)
ob_1_5_endcap = bpy.data.objects.new('1.5 endcap', me_cylinder_005)
ob_cylinder_003 = bpy.data.objects.new('Cylinder.003', me_cylinder_006)
ob_cylinder_004 = bpy.data.objects.new('Cylinder.004', me_cylinder_007)
ob_cylinder = bpy.data.objects.new('Cylinder', me_cylinder_008)
ob_small_window = bpy.data.objects.new('small window', me_cylinder_009)

# ---- transforms, parenting, visibility, modifiers, constraints
ob_descent_module.location = (0.0, 0.0, 0.0)
_m = ob_descent_module.modifiers.new('Auto Smooth', 'NODES')
_m.node_group = ng_auto_smooth
_gi = [s.identifier for s in ng_auto_smooth.interface.items_tree if s.item_type == 'SOCKET' and s.in_out == 'INPUT']
_m[_gi[1]] = 0.5236  # Angle
ob_1_5_bulkhead.location = (-4.0, 0.0, 0.0)
_m = ob_1_5_bulkhead.modifiers.new('Auto Smooth', 'NODES')
_m.node_group = ng_auto_smooth
_gi = [s.identifier for s in ng_auto_smooth.interface.items_tree if s.item_type == 'SOCKET' and s.in_out == 'INPUT']
_m[_gi[1]] = 0.5236  # Angle
ob_625_endcap.parent = ob_descent_module
ob_625_endcap.location = (0.0, 0.0, 0.7)
_m = ob_625_endcap.modifiers.new('Auto Smooth', 'NODES')
_m.node_group = ng_auto_smooth
_gi = [s.identifier for s in ng_auto_smooth.interface.items_tree if s.item_type == 'SOCKET' and s.in_out == 'INPUT']
_m[_gi[1]] = 0.5236  # Angle
ob_1_5_endcap.location = (-4.0, 0.0, -1.0)
_m = ob_1_5_endcap.modifiers.new('Auto Smooth', 'NODES')
_m.node_group = ng_auto_smooth
_gi = [s.identifier for s in ng_auto_smooth.interface.items_tree if s.item_type == 'SOCKET' and s.in_out == 'INPUT']
_m[_gi[1]] = 0.5236  # Angle
ob_cylinder_003.parent = ob_descent_module
ob_cylinder_003.location = (-2.235e-08, 0.0, -0.6)
ob_cylinder_003.rotation_euler = (-2.687e-07, 3.142, 1.175e-14)
_m = ob_cylinder_003.modifiers.new('Auto Smooth', 'NODES')
_m.node_group = ng_auto_smooth
_gi = [s.identifier for s in ng_auto_smooth.interface.items_tree if s.item_type == 'SOCKET' and s.in_out == 'INPUT']
_m[_gi[1]] = 0.5236  # Angle
ob_cylinder_004.location = (-3.9, 0.0, 0.5)
_m = ob_cylinder_004.modifiers.new('Auto Smooth', 'NODES')
_m.node_group = ng_auto_smooth
_gi = [s.identifier for s in ng_auto_smooth.interface.items_tree if s.item_type == 'SOCKET' and s.in_out == 'INPUT']
_m[_gi[1]] = 0.5236  # Angle
ob_cylinder.parent = ob_descent_module
ob_cylinder.location = (0.0, 0.0, 0.6)
_m = ob_cylinder.modifiers.new('Auto Smooth', 'NODES')
_m.node_group = ng_auto_smooth
_gi = [s.identifier for s in ng_auto_smooth.interface.items_tree if s.item_type == 'SOCKET' and s.in_out == 'INPUT']
_m[_gi[1]] = 0.5236  # Angle
ob_small_window.location = (-2.0, 0.0, 0.5)
_m = ob_small_window.modifiers.new('Auto Smooth', 'NODES')
_m.node_group = ng_auto_smooth
_gi = [s.identifier for s in ng_auto_smooth.interface.items_tree if s.item_type == 'SOCKET' and s.in_out == 'INPUT']
_m[_gi[1]] = 0.5236  # Angle

# ---- collection membership
col_collection.objects.link(ob_descent_module)
col_collection.objects.link(ob_1_5_bulkhead)
col_collection.objects.link(ob_625_endcap)
col_collection.objects.link(ob_1_5_endcap)
col_collection.objects.link(ob_cylinder_003)
col_collection.objects.link(ob_cylinder_004)
col_collection.objects.link(ob_cylinder)
col_collection.objects.link(ob_small_window)

# ---- scene / render settings (as saved in the file)
scene.frame_start = 1; scene.frame_end = 250; scene.frame_set(1)
scene.render.engine = 'CYCLES'
scene.cycles.use_denoising = False
scene.cycles.samples = 256
scene.cycles.sampling_pattern = 'TABULATED_SOBOL'
scene.cycles.use_light_tree = False
scene.view_settings.view_transform = 'Filmic'
bpy.context.view_layer.update()

# ---- added for rendering (the .blend has no active camera and no usable light): camera, sun
cam_auto = bpy.data.cameras.new('AutoCamera')
cam_auto.lens = 50.0
cam_auto.sensor_width = 36.0
cam_auto.clip_end = 1000.0
ob_auto_camera = bpy.data.objects.new('AutoCamera', cam_auto)
scene.collection.objects.link(ob_auto_camera)
ob_auto_camera.location = (3.53126, -6.63752, 4.22501)
ob_auto_camera.rotation_euler = (1.09748, -7.21219e-08, 0.694738)
scene.camera = ob_auto_camera
light_auto_sun = bpy.data.lights.new('AutoSun', 'SUN')
light_auto_sun.energy = 3.0
light_auto_sun.angle = 0.0523599
ob_auto_sun = bpy.data.objects.new('AutoSun', light_auto_sun)
scene.collection.objects.link(ob_auto_sun)
ob_auto_sun.rotation_euler = (0.872665, 0.174533, 0.523599)
bpy.context.view_layer.update()
